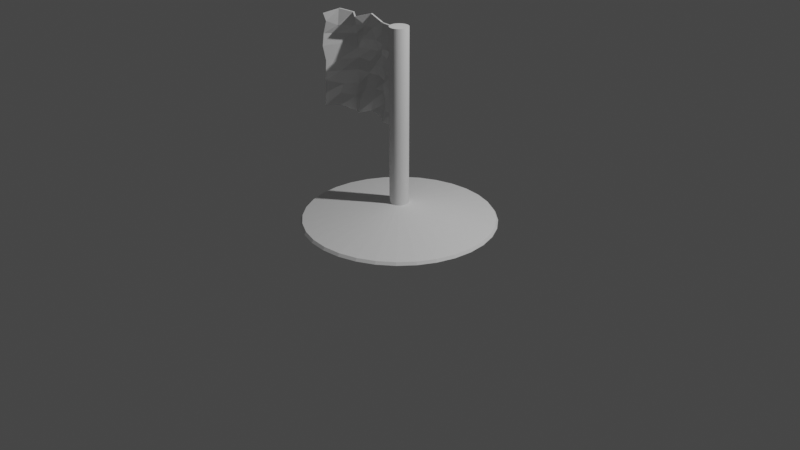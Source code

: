 # Source: checkpoint.blend  (saved by Blender 3.1.7; exported with 4.5.12 LTS)
import bpy
from mathutils import Matrix  # noqa: F401  (used for matrix-valued properties, if any)

bpy.ops.wm.read_factory_settings(use_empty=True)
scene = bpy.context.scene
scene.name = 'Scene'

# ---- collections
col_collection = bpy.data.collections.new('Collection'); scene.collection.children.link(col_collection)

# ---- world
world_world = bpy.data.worlds.new('World'); scene.world = world_world
world_world.use_nodes = True; world_world.node_tree.nodes.clear()
_N = world_world.node_tree.nodes; _L = world_world.node_tree.links
n0 = _N.new('ShaderNodeOutputWorld'); n0.name = 'World Output'; n0.location = (300, 300)
n1 = _N.new('ShaderNodeBackground'); n1.name = 'Background'; n1.location = (10, 300)
n1.inputs[0].default_value = (0.05088, 0.05088, 0.05088, 1.0)
_L.new(n1.outputs[0], n0.inputs[0])
n0.is_active_output = True
world_world.color = (0.05088, 0.05088, 0.05088)
world_world.use_sun_shadow = False
world_world.sun_shadow_jitter_overblur = 0.0

# ---- cameras
cam_camera = bpy.data.cameras.new('Camera')
cam_camera.clip_end = 100.0
cam_camera.ortho_scale = 7.314

# ---- lights
light_light = bpy.data.lights.new('Light', 'POINT')
light_light.transmission_factor = 0.0
light_light.energy = 1000.0
light_light.shadow_soft_size = 0.1
light_light.shadow_maximum_resolution = 0.006
light_light.use_absolute_resolution = True

# ---- meshes
me_cylinder_001 = bpy.data.meshes.new('Cylinder.001')
me_cylinder_001.from_pydata([(1.112e-09, 0.09715, -1.0), (1.242e-09, 0.09715, 1.0), (0.03718, 0.08975, -1.0), (0.03718, 0.08975, 1.0), (0.06869, 0.06869, -1.0), (0.06869, 0.06869, 1.0), (0.08975, 0.03718, -1.0), (0.08975, 0.03718, 1.0), (0.09715, -1.552e-09, -1.0), (0.09715, -1.743e-09, 1.0), (0.08975, -0.03718, -1.0), (0.08975, -0.03718, 1.0), (0.06869, -0.06869, -1.0), (0.06869, -0.06869, 1.0), (0.03718, -0.08975, -1.0), (0.03718, -0.08975, 1.0), (-4.346e-09, -0.09715, -1.0), (-4.211e-09, -0.09715, 1.0), (-0.03718, -0.08975, -1.0), (-0.03718, -0.08975, 1.0), (-0.06869, -0.06869, -1.0), (-0.06869, -0.06869, 1.0), (-0.08975, -0.03718, -1.0), (-0.08975, -0.03718, 1.0), (-0.09715, 1.863e-09, -1.0), (-0.09715, 1.748e-09, 1.0), (-0.08975, 0.03718, -1.0), (-0.08975, 0.03718, 1.0), (-0.06869, 0.06869, -1.0), (-0.06869, 0.06869, 1.0), (-0.03718, 0.08975, -1.0), (-0.03718, 0.08975, 1.0), (0.01897, 0.09538, -1.0), (0.01897, 0.09538, 1.0), (9.313e-10, 0.09746, 0.0), (0.0373, 0.09004, 0.0), (0.05403, 0.08086, -1.0), (0.05403, 0.08086, 1.0), (0.06892, 0.06892, 0.0), (0.08086, 0.05403, -1.0), (0.08086, 0.05403, 1.0), (0.09004, 0.0373, 0.0), (0.09538, 0.01897, -1.0), (0.09538, 0.01897, 1.0), (0.09746, -2.095e-09, 0.0), (0.09538, -0.01897, -1.0), (0.09538, -0.01897, 1.0), (0.09004, -0.0373, 0.0), (0.08086, -0.05403, -1.0), (0.08086, -0.05403, 1.0), (0.06892, -0.06892, 0.0), (0.05403, -0.08086, -1.0), (0.05403, -0.08086, 1.0), (0.0373, -0.09004, 0.0), (0.01897, -0.09538, -1.0), (0.01897, -0.09538, 1.0), (-4.657e-09, -0.09746, 0.0), (-0.01897, -0.09538, -1.0), (-0.01897, -0.09538, 1.0), (-0.0373, -0.09004, 0.0), (-0.05403, -0.08086, -1.0), (-0.05403, -0.08086, 1.0), (-0.06892, -0.06892, 0.0), (-0.08086, -0.05403, -1.0), (-0.08086, -0.05403, 1.0), (-0.09004, -0.0373, 0.0), (-0.09538, -0.01897, -1.0), (-0.09538, -0.01897, 1.0), (-0.09746, 1.63e-09, 0.0), (-0.09538, 0.01897, -1.0), (-0.09538, 0.01897, 1.0), (-0.09004, 0.0373, 0.0), (-0.08086, 0.05403, -1.0), (-0.08086, 0.05403, 1.0), (-0.06892, 0.06892, 0.0), (-0.05403, 0.08086, -1.0), (-0.05403, 0.08086, 1.0), (-0.0373, 0.09004, 0.0), (-0.01897, 0.09538, -1.0), (-0.01897, 0.09538, 1.0), (-0.01904, 0.09574, 0.0), (-0.05423, 0.08116, 0.0), (-0.08116, 0.05423, 0.0), (-0.09574, 0.01904, 0.0), (-0.09574, -0.01904, 0.0), (-0.08116, -0.05423, 0.0), (-0.05423, -0.08116, 0.0), (-0.01904, -0.09574, 0.0), (0.01904, -0.09574, 0.0), (0.05423, -0.08116, 0.0), (0.08116, -0.05423, 0.0), (0.09574, -0.01904, 0.0), (0.09574, 0.01904, 0.0), (0.08116, 0.05423, 0.0), (0.05423, 0.08116, 0.0), (0.01904, 0.09574, 0.0), (0.02824, 0.09317, -1.0), (0.009567, 0.09688, 1.0), (9.313e-10, 0.09738, 0.5), (0.03727, 0.08997, -0.5), (0.06174, 0.07527, -1.0), (0.04591, 0.08585, 1.0), (0.06886, 0.06886, -0.5), (0.08585, 0.04591, -1.0), (0.07527, 0.06174, 1.0), (0.08997, 0.03727, -0.5), (0.09688, 0.009567, -1.0), (0.09317, 0.02824, 1.0), (0.09738, -2.095e-09, -0.5), (0.09317, -0.02824, -1.0), (0.09688, -0.009567, 1.0), (0.08997, -0.03727, -0.5), (0.07527, -0.06174, -1.0), (0.08585, -0.04591, 1.0), (0.06886, -0.06886, -0.5), (0.04591, -0.08585, -1.0), (0.06174, -0.07527, 1.0), (0.03727, -0.08997, -0.5), (0.009567, -0.09688, -1.0), (0.02824, -0.09317, 1.0), (-4.424e-09, -0.09738, -0.5), (-0.02824, -0.09317, -1.0), (-0.009567, -0.09688, 1.0), (-0.03727, -0.08997, -0.5), (-0.06174, -0.07527, -1.0), (-0.04591, -0.08585, 1.0), (-0.06886, -0.06886, -0.5), (-0.08585, -0.04591, -1.0), (-0.07527, -0.06174, 1.0), (-0.08997, -0.03727, -0.5), (-0.09688, -0.009567, -1.0), (-0.09317, -0.02824, 1.0), (-0.09738, 1.63e-09, -0.5), (-0.09317, 0.02824, -1.0), (-0.09688, 0.009567, 1.0), (-0.08997, 0.03727, -0.5), (-0.07527, 0.06174, -1.0), (-0.08585, 0.04591, 1.0), (-0.06886, 0.06886, -0.5), (-0.04591, 0.08585, -1.0), (-0.06174, 0.07527, 1.0), (-0.03727, 0.08997, -0.5), (-0.009567, 0.09688, -1.0), (-0.02824, 0.09317, 1.0), (0.009567, 0.09688, -1.0), (0.02824, 0.09317, 1.0), (9.313e-10, 0.09738, -0.5), (0.03727, 0.08997, 0.5), (0.04591, 0.08585, -1.0), (0.06174, 0.07527, 1.0), (0.06886, 0.06886, 0.5), (0.07527, 0.06174, -1.0), (0.08585, 0.04591, 1.0), (0.08997, 0.03727, 0.5), (0.09317, 0.02824, -1.0), (0.09688, 0.009567, 1.0), (0.09738, -2.095e-09, 0.5), (0.09688, -0.009567, -1.0), (0.09317, -0.02824, 1.0), (0.08997, -0.03727, 0.5), (0.08585, -0.04591, -1.0), (0.07527, -0.06174, 1.0), (0.06886, -0.06886, 0.5), (0.06174, -0.07527, -1.0), (0.04591, -0.08585, 1.0), (0.03727, -0.08997, 0.5), (0.02824, -0.09317, -1.0), (0.009567, -0.09688, 1.0), (-4.424e-09, -0.09738, 0.5), (-0.009567, -0.09688, -1.0), (-0.02824, -0.09317, 1.0), (-0.03727, -0.08997, 0.5), (-0.04591, -0.08585, -1.0), (-0.06174, -0.07527, 1.0), (-0.06886, -0.06886, 0.5), (-0.07527, -0.06174, -1.0), (-0.08585, -0.04591, 1.0), (-0.08997, -0.03727, 0.5), (-0.09317, -0.02824, -1.0), (-0.09688, -0.009567, 1.0), (-0.09738, 1.63e-09, 0.5), (-0.09688, 0.009567, -1.0), (-0.09317, 0.02824, 1.0), (-0.08997, 0.03727, 0.5), (-0.08585, 0.04591, -1.0), (-0.07527, 0.06174, 1.0), (-0.06886, 0.06886, 0.5), (-0.06174, 0.07527, -1.0), (-0.04591, 0.08585, 1.0), (-0.03727, 0.08997, 0.5), (-0.02824, 0.09317, -1.0), (-0.009567, 0.09688, 1.0), (-0.009567, 0.09707, 0.0), (-0.02831, 0.09334, 0.0), (-0.01903, 0.09566, -0.5), (-0.01903, 0.09566, 0.5), (-0.04598, 0.08602, 0.0), (-0.06187, 0.0754, 0.0), (-0.05419, 0.0811, -0.5), (-0.05419, 0.0811, 0.5), (-0.0754, 0.06187, 0.0), (-0.08602, 0.04598, 0.0), (-0.0811, 0.05419, -0.5), (-0.0811, 0.05419, 0.5), (-0.09334, 0.02831, 0.0), (-0.09707, 0.009567, 0.0), (-0.09566, 0.01903, -0.5), (-0.09566, 0.01903, 0.5), (-0.09707, -0.009567, 0.0), (-0.09334, -0.02831, 0.0), (-0.09566, -0.01903, -0.5), (-0.09566, -0.01903, 0.5), (-0.08602, -0.04598, 0.0), (-0.0754, -0.06187, 0.0), (-0.0811, -0.05419, -0.5), (-0.0811, -0.05419, 0.5), (-0.06187, -0.0754, 0.0), (-0.04598, -0.08602, 0.0), (-0.05419, -0.0811, -0.5), (-0.05419, -0.0811, 0.5), (-0.02831, -0.09334, 0.0), (-0.009567, -0.09707, 0.0), (-0.01903, -0.09566, -0.5), (-0.01903, -0.09566, 0.5), (0.009567, -0.09707, 0.0), (0.02831, -0.09334, 0.0), (0.01903, -0.09566, -0.5), (0.01903, -0.09566, 0.5), (0.04598, -0.08602, 0.0), (0.06187, -0.0754, 0.0), (0.05419, -0.0811, -0.5), (0.05419, -0.0811, 0.5), (0.0754, -0.06187, 0.0), (0.08602, -0.04598, 0.0), (0.0811, -0.05419, -0.5), (0.0811, -0.05419, 0.5), (0.09334, -0.02831, 0.0), (0.09707, -0.009567, 0.0), (0.09566, -0.01903, -0.5), (0.09566, -0.01903, 0.5), (0.09707, 0.009567, 0.0), (0.09334, 0.02831, 0.0), (0.09566, 0.01903, -0.5), (0.09566, 0.01903, 0.5), (0.08602, 0.04598, 0.0), (0.0754, 0.06187, 0.0), (0.0811, 0.05419, -0.5), (0.0811, 0.05419, 0.5), (0.06187, 0.0754, 0.0), (0.04598, 0.08602, 0.0), (0.05419, 0.0811, -0.5), (0.05419, 0.0811, 0.5), (0.02831, 0.09334, 0.0), (0.009567, 0.09707, 0.0), (0.01903, 0.09566, -0.5), (0.01903, 0.09566, 0.5), (0.009567, 0.09699, 0.5), (0.009567, 0.09699, -0.5), (0.02828, 0.09327, -0.5), (0.04595, 0.08594, 0.5), (0.04595, 0.08594, -0.5), (0.06182, 0.07535, -0.5), (0.07535, 0.06182, 0.5), (0.07535, 0.06182, -0.5), (0.08594, 0.04595, -0.5), (0.09327, 0.02828, 0.5), (0.09327, 0.02828, -0.5), (0.09699, 0.009567, -0.5), (0.09699, -0.009567, 0.5), (0.09699, -0.009567, -0.5), (0.09327, -0.02828, -0.5), (0.08594, -0.04595, 0.5), (0.08594, -0.04595, -0.5), (0.07535, -0.06182, -0.5), (0.06182, -0.07535, 0.5), (0.06182, -0.07535, -0.5), (0.04595, -0.08594, -0.5), (0.02828, -0.09327, 0.5), (0.02828, -0.09327, -0.5), (0.009567, -0.09699, -0.5), (-0.009567, -0.09699, 0.5), (-0.009567, -0.09699, -0.5), (-0.02828, -0.09327, -0.5), (-0.04595, -0.08594, 0.5), (-0.04595, -0.08594, -0.5), (-0.06182, -0.07535, -0.5), (-0.07535, -0.06182, 0.5), (-0.07535, -0.06182, -0.5), (-0.08594, -0.04595, -0.5), (-0.09327, -0.02828, 0.5), (-0.09327, -0.02828, -0.5), (-0.09699, -0.009567, -0.5), (-0.09699, 0.009567, 0.5), (-0.09699, 0.009567, -0.5), (-0.09327, 0.02828, -0.5), (-0.08594, 0.04595, 0.5), (-0.08594, 0.04595, -0.5), (-0.07535, 0.06182, -0.5), (-0.06182, 0.07535, 0.5), (-0.06182, 0.07535, -0.5), (-0.04595, 0.08594, -0.5), (-0.02828, 0.09327, 0.5), (-0.02828, 0.09327, -0.5), (-0.009567, 0.09699, -0.5), (-0.009567, 0.09699, 0.5), (-0.04595, 0.08594, 0.5), (-0.07535, 0.06182, 0.5), (-0.09327, 0.02828, 0.5), (-0.09699, -0.009567, 0.5), (-0.08594, -0.04595, 0.5), (-0.06182, -0.07535, 0.5), (-0.02828, -0.09327, 0.5), (0.009567, -0.09699, 0.5), (0.04595, -0.08594, 0.5), (0.07535, -0.06182, 0.5), (0.09327, -0.02828, 0.5), (0.09699, 0.009567, 0.5), (0.08594, 0.04595, 0.5), (0.06182, 0.07535, 0.5), (0.02828, 0.09327, 0.5)], [], [(319, 145, 3, 147), (318, 149, 5, 150), (317, 152, 7, 153), (316, 155, 9, 156), (315, 158, 11, 159), (314, 161, 13, 162), (313, 164, 15, 165), (312, 167, 17, 168), (311, 170, 19, 171), (310, 173, 21, 174), (309, 176, 23, 177), (308, 179, 25, 180), (307, 182, 27, 183), (306, 185, 29, 186), (3, 145, 33, 97, 1, 191, 79, 143, 31, 188, 76, 140, 29, 185, 73, 137, 27, 182, 70, 134, 25, 179, 67, 131, 23, 176, 64, 128, 21, 173, 61, 125, 19, 170, 58, 122, 17, 167, 55, 119, 15, 164, 52, 116, 13, 161, 49, 113, 11, 158, 46, 110, 9, 155, 43, 107, 7, 152, 40, 104, 5, 149, 37, 101), (305, 188, 31, 189), (304, 191, 1, 98), (0, 144, 32, 96, 2, 148, 36, 100, 4, 151, 39, 103, 6, 154, 42, 106, 8, 157, 45, 109, 10, 160, 48, 112, 12, 163, 51, 115, 14, 166, 54, 118, 16, 169, 57, 121, 18, 172, 60, 124, 20, 175, 63, 127, 22, 178, 66, 130, 24, 181, 69, 133, 26, 184, 72, 136, 28, 187, 75, 139, 30, 190, 78, 142), (303, 192, 34, 146), (302, 193, 80, 194), (301, 143, 79, 195), (300, 196, 77, 141), (299, 197, 81, 198), (298, 140, 76, 199), (297, 200, 74, 138), (296, 201, 82, 202), (295, 137, 73, 203), (294, 204, 71, 135), (293, 205, 83, 206), (292, 134, 70, 207), (291, 208, 68, 132), (290, 209, 84, 210), (289, 131, 67, 211), (288, 212, 65, 129), (287, 213, 85, 214), (286, 128, 64, 215), (285, 216, 62, 126), (284, 217, 86, 218), (283, 125, 61, 219), (282, 220, 59, 123), (281, 221, 87, 222), (280, 122, 58, 223), (279, 224, 56, 120), (278, 225, 88, 226), (277, 119, 55, 227), (276, 228, 53, 117), (275, 229, 89, 230), (274, 116, 52, 231), (273, 232, 50, 114), (272, 233, 90, 234), (271, 113, 49, 235), (270, 236, 47, 111), (269, 237, 91, 238), (268, 110, 46, 239), (267, 240, 44, 108), (266, 241, 92, 242), (265, 107, 43, 243), (264, 244, 41, 105), (263, 245, 93, 246), (262, 104, 40, 247), (261, 248, 38, 102), (260, 249, 94, 250), (259, 101, 37, 251), (258, 252, 35, 99), (257, 253, 95, 254), (256, 97, 33, 255), (253, 256, 255, 95), (34, 98, 256, 253), (98, 1, 97, 256), (144, 257, 254, 32), (0, 146, 257, 144), (146, 34, 253, 257), (96, 258, 99, 2), (32, 254, 258, 96), (254, 95, 252, 258), (249, 259, 251, 94), (35, 147, 259, 249), (147, 3, 101, 259), (148, 260, 250, 36), (2, 99, 260, 148), (99, 35, 249, 260), (100, 261, 102, 4), (36, 250, 261, 100), (250, 94, 248, 261), (245, 262, 247, 93), (38, 150, 262, 245), (150, 5, 104, 262), (151, 263, 246, 39), (4, 102, 263, 151), (102, 38, 245, 263), (103, 264, 105, 6), (39, 246, 264, 103), (246, 93, 244, 264), (241, 265, 243, 92), (41, 153, 265, 241), (153, 7, 107, 265), (154, 266, 242, 42), (6, 105, 266, 154), (105, 41, 241, 266), (106, 267, 108, 8), (42, 242, 267, 106), (242, 92, 240, 267), (237, 268, 239, 91), (44, 156, 268, 237), (156, 9, 110, 268), (157, 269, 238, 45), (8, 108, 269, 157), (108, 44, 237, 269), (109, 270, 111, 10), (45, 238, 270, 109), (238, 91, 236, 270), (233, 271, 235, 90), (47, 159, 271, 233), (159, 11, 113, 271), (160, 272, 234, 48), (10, 111, 272, 160), (111, 47, 233, 272), (112, 273, 114, 12), (48, 234, 273, 112), (234, 90, 232, 273), (229, 274, 231, 89), (50, 162, 274, 229), (162, 13, 116, 274), (163, 275, 230, 51), (12, 114, 275, 163), (114, 50, 229, 275), (115, 276, 117, 14), (51, 230, 276, 115), (230, 89, 228, 276), (225, 277, 227, 88), (53, 165, 277, 225), (165, 15, 119, 277), (166, 278, 226, 54), (14, 117, 278, 166), (117, 53, 225, 278), (118, 279, 120, 16), (54, 226, 279, 118), (226, 88, 224, 279), (221, 280, 223, 87), (56, 168, 280, 221), (168, 17, 122, 280), (169, 281, 222, 57), (16, 120, 281, 169), (120, 56, 221, 281), (121, 282, 123, 18), (57, 222, 282, 121), (222, 87, 220, 282), (217, 283, 219, 86), (59, 171, 283, 217), (171, 19, 125, 283), (172, 284, 218, 60), (18, 123, 284, 172), (123, 59, 217, 284), (124, 285, 126, 20), (60, 218, 285, 124), (218, 86, 216, 285), (213, 286, 215, 85), (62, 174, 286, 213), (174, 21, 128, 286), (175, 287, 214, 63), (20, 126, 287, 175), (126, 62, 213, 287), (127, 288, 129, 22), (63, 214, 288, 127), (214, 85, 212, 288), (209, 289, 211, 84), (65, 177, 289, 209), (177, 23, 131, 289), (178, 290, 210, 66), (22, 129, 290, 178), (129, 65, 209, 290), (130, 291, 132, 24), (66, 210, 291, 130), (210, 84, 208, 291), (205, 292, 207, 83), (68, 180, 292, 205), (180, 25, 134, 292), (181, 293, 206, 69), (24, 132, 293, 181), (132, 68, 205, 293), (133, 294, 135, 26), (69, 206, 294, 133), (206, 83, 204, 294), (201, 295, 203, 82), (71, 183, 295, 201), (183, 27, 137, 295), (184, 296, 202, 72), (26, 135, 296, 184), (135, 71, 201, 296), (136, 297, 138, 28), (72, 202, 297, 136), (202, 82, 200, 297), (197, 298, 199, 81), (74, 186, 298, 197), (186, 29, 140, 298), (187, 299, 198, 75), (28, 138, 299, 187), (138, 74, 197, 299), (139, 300, 141, 30), (75, 198, 300, 139), (198, 81, 196, 300), (193, 301, 195, 80), (77, 189, 301, 193), (189, 31, 143, 301), (190, 302, 194, 78), (30, 141, 302, 190), (141, 77, 193, 302), (142, 303, 146, 0), (78, 194, 303, 142), (194, 80, 192, 303), (192, 304, 98, 34), (80, 195, 304, 192), (195, 79, 191, 304), (196, 305, 189, 77), (81, 199, 305, 196), (199, 76, 188, 305), (200, 306, 186, 74), (82, 203, 306, 200), (203, 73, 185, 306), (204, 307, 183, 71), (83, 207, 307, 204), (207, 70, 182, 307), (208, 308, 180, 68), (84, 211, 308, 208), (211, 67, 179, 308), (212, 309, 177, 65), (85, 215, 309, 212), (215, 64, 176, 309), (216, 310, 174, 62), (86, 219, 310, 216), (219, 61, 173, 310), (220, 311, 171, 59), (87, 223, 311, 220), (223, 58, 170, 311), (224, 312, 168, 56), (88, 227, 312, 224), (227, 55, 167, 312), (228, 313, 165, 53), (89, 231, 313, 228), (231, 52, 164, 313), (232, 314, 162, 50), (90, 235, 314, 232), (235, 49, 161, 314), (236, 315, 159, 47), (91, 239, 315, 236), (239, 46, 158, 315), (240, 316, 156, 44), (92, 243, 316, 240), (243, 43, 155, 316), (244, 317, 153, 41), (93, 247, 317, 244), (247, 40, 152, 317), (248, 318, 150, 38), (94, 251, 318, 248), (251, 37, 149, 318), (252, 319, 147, 35), (95, 255, 319, 252), (255, 33, 145, 319)])
_uv = me_cylinder_001.uv_layers.new(name='UVMap')
_uv.uv.foreach_set('vector', [0.9531, 0.875, 0.9531, 1.0, 0.9375, 1.0, 0.9375, 0.875, 0.8906, 0.875, 0.8906, 1.0, 0.875, 1.0, 0.875, 0.875, 0.8281, 0.875, 0.8281, 1.0, 0.8125, 1.0, 0.8125, 0.875, 0.7656, 0.875, 0.7656, 1.0, 0.75, 1.0, 0.75, 0.875, 0.7031, 0.875, 0.7031, 1.0, 0.6875, 1.0, 0.6875, 0.875, 0.6406, 0.875, 0.6406, 1.0, 0.625, 1.0, 0.625, 0.875, 0.5781, 0.875, 0.5781, 1.0, 0.5625, 1.0, 0.5625, 0.875, 0.5156, 0.875, 0.5156, 1.0, 0.5, 1.0, 0.5, 0.875, 0.4531, 0.875, 0.4531, 1.0, 0.4375, 1.0, 0.4375, 0.875, 0.3906, 0.875, 0.3906, 1.0, 0.375, 1.0, 0.375, 0.875, 0.3281, 0.875, 0.3281, 1.0, 0.3125, 1.0, 0.3125, 0.875, 0.2656, 0.875, 0.2656, 1.0, 0.25, 1.0, 0.25, 0.875, 0.2031, 0.875, 0.2031, 1.0, 0.1875, 1.0, 0.1875, 0.875, 0.1406, 0.875, 0.1406, 1.0, 0.125, 1.0, 0.125, 0.875, 0.3418, 0.4717, 0.3189, 0.4763, 0.2959, 0.4809, 0.273, 0.4854, 0.25, 0.49, 0.227, 0.4854, 0.2041, 0.4809, 0.1811, 0.4763, 0.1582, 0.4717, 0.1387, 0.4587, 0.1192, 0.4457, 0.09976, 0.4327, 0.08029, 0.4197, 0.06729, 0.4002, 0.05428, 0.3808, 0.04128, 0.3613, 0.02827, 0.3418, 0.0237, 0.3189, 0.01913, 0.2959, 0.01457, 0.273, 0.01, 0.25, 0.01457, 0.227, 0.01913, 0.2041, 0.0237, 0.1811, 0.02827, 0.1582, 0.04128, 0.1387, 0.05428, 0.1192, 0.06729, 0.09976, 0.08029, 0.08029, 0.09976, 0.06729, 0.1192, 0.05428, 0.1387, 0.04128, 0.1582, 0.02827, 0.1811, 0.0237, 0.2041, 0.01913, 0.227, 0.01457, 0.25, 0.01, 0.273, 0.01457, 0.2959, 0.01913, 0.3189, 0.0237, 0.3418, 0.02827, 0.3613, 0.04128, 0.3808, 0.05428, 0.4002, 0.06729, 0.4197, 0.08029, 0.4327, 0.09976, 0.4457, 0.1192, 0.4587, 0.1387, 0.4717, 0.1582, 0.4763, 0.1811, 0.4809, 0.2041, 0.4854, 0.227, 0.49, 0.25, 0.4854, 0.273, 0.4809, 0.2959, 0.4763, 0.3189, 0.4717, 0.3418, 0.4587, 0.3613, 0.4457, 0.3808, 0.4327, 0.4002, 0.4197, 0.4197, 0.4002, 0.4327, 0.3808, 0.4457, 0.3613, 0.4587, 0.07812, 0.875, 0.07812, 1.0, 0.0625, 1.0, 0.0625, 0.875, 0.01562, 0.875, 0.01562, 1.0, 0.0, 1.0, 0.0, 0.875, 0.75, 0.49, 0.773, 0.4854, 0.7959, 0.4809, 0.8189, 0.4763, 0.8418, 0.4717, 0.8613, 0.4587, 0.8808, 0.4457, 0.9002, 0.4327, 0.9197, 0.4197, 0.9327, 0.4002, 0.9457, 0.3808, 0.9587, 0.3613, 0.9717, 0.3418, 0.9763, 0.3189, 0.9809, 0.2959, 0.9854, 0.273, 0.99, 0.25, 0.9854, 0.227, 0.9809, 0.2041, 0.9763, 0.1811, 0.9717, 0.1582, 0.9587, 0.1387, 0.9457, 0.1192, 0.9327, 0.09976, 0.9197, 0.08029, 0.9002, 0.06729, 0.8808, 0.05428, 0.8613, 0.04128, 0.8418, 0.02827, 0.8189, 0.0237, 0.7959, 0.01913, 0.773, 0.01457, 0.75, 0.01, 0.727, 0.01457, 0.7041, 0.01913, 0.6811, 0.0237, 0.6582, 0.02827, 0.6387, 0.04128, 0.6192, 0.05428, 0.5998, 0.06729, 0.5803, 0.08029, 0.5673, 0.09976, 0.5543, 0.1192, 0.5413, 0.1387, 0.5283, 0.1582, 0.5237, 0.1811, 0.5191, 0.2041, 0.5146, 0.227, 0.51, 0.25, 0.5146, 0.273, 0.5191, 0.2959, 0.5237, 0.3189, 0.5283, 0.3418, 0.5413, 0.3613, 0.5543, 0.3808, 0.5673, 0.4002, 0.5803, 0.4197, 0.5998, 0.4327, 0.6192, 0.4457, 0.6387, 0.4587, 0.6582, 0.4717, 0.6811, 0.4763, 0.7041, 0.4809, 0.727, 0.4854, 0.01562, 0.625, 0.01562, 0.75, 0.0, 0.75, 0.0, 0.625, 0.04688, 0.625, 0.04688, 0.75, 0.03125, 0.75, 0.03125, 0.625, 0.04688, 0.875, 0.04688, 1.0, 0.03125, 1.0, 0.03125, 0.875, 0.07812, 0.625, 0.07812, 0.75, 0.0625, 0.75, 0.0625, 0.625, 0.1094, 0.625, 0.1094, 0.75, 0.09375, 0.75, 0.09375, 0.625, 0.1094, 0.875, 0.1094, 1.0, 0.09375, 1.0, 0.09375, 0.875, 0.1406, 0.625, 0.1406, 0.75, 0.125, 0.75, 0.125, 0.625, 0.1719, 0.625, 0.1719, 0.75, 0.1562, 0.75, 0.1562, 0.625, 0.1719, 0.875, 0.1719, 1.0, 0.1562, 1.0, 0.1562, 0.875, 0.2031, 0.625, 0.2031, 0.75, 0.1875, 0.75, 0.1875, 0.625, 0.2344, 0.625, 0.2344, 0.75, 0.2188, 0.75, 0.2188, 0.625, 0.2344, 0.875, 0.2344, 1.0, 0.2188, 1.0, 0.2188, 0.875, 0.2656, 0.625, 0.2656, 0.75, 0.25, 0.75, 0.25, 0.625, 0.2969, 0.625, 0.2969, 0.75, 0.2812, 0.75, 0.2812, 0.625, 0.2969, 0.875, 0.2969, 1.0, 0.2812, 1.0, 0.2812, 0.875, 0.3281, 0.625, 0.3281, 0.75, 0.3125, 0.75, 0.3125, 0.625, 0.3594, 0.625, 0.3594, 0.75, 0.3438, 0.75, 0.3438, 0.625, 0.3594, 0.875, 0.3594, 1.0, 0.3438, 1.0, 0.3438, 0.875, 0.3906, 0.625, 0.3906, 0.75, 0.375, 0.75, 0.375, 0.625, 0.4219, 0.625, 0.4219, 0.75, 0.4062, 0.75, 0.4062, 0.625, 0.4219, 0.875, 0.4219, 1.0, 0.4062, 1.0, 0.4062, 0.875, 0.4531, 0.625, 0.4531, 0.75, 0.4375, 0.75, 0.4375, 0.625, 0.4844, 0.625, 0.4844, 0.75, 0.4688, 0.75, 0.4688, 0.625, 0.4844, 0.875, 0.4844, 1.0, 0.4688, 1.0, 0.4688, 0.875, 0.5156, 0.625, 0.5156, 0.75, 0.5, 0.75, 0.5, 0.625, 0.5469, 0.625, 0.5469, 0.75, 0.5312, 0.75, 0.5312, 0.625, 0.5469, 0.875, 0.5469, 1.0, 0.5312, 1.0, 0.5312, 0.875, 0.5781, 0.625, 0.5781, 0.75, 0.5625, 0.75, 0.5625, 0.625, 0.6094, 0.625, 0.6094, 0.75, 0.5938, 0.75, 0.5938, 0.625, 0.6094, 0.875, 0.6094, 1.0, 0.5938, 1.0, 0.5938, 0.875, 0.6406, 0.625, 0.6406, 0.75, 0.625, 0.75, 0.625, 0.625, 0.6719, 0.625, 0.6719, 0.75, 0.6562, 0.75, 0.6562, 0.625, 0.6719, 0.875, 0.6719, 1.0, 0.6562, 1.0, 0.6562, 0.875, 0.7031, 0.625, 0.7031, 0.75, 0.6875, 0.75, 0.6875, 0.625, 0.7344, 0.625, 0.7344, 0.75, 0.7188, 0.75, 0.7188, 0.625, 0.7344, 0.875, 0.7344, 1.0, 0.7188, 1.0, 0.7188, 0.875, 0.7656, 0.625, 0.7656, 0.75, 0.75, 0.75, 0.75, 0.625, 0.7969, 0.625, 0.7969, 0.75, 0.7812, 0.75, 0.7812, 0.625, 0.7969, 0.875, 0.7969, 1.0, 0.7812, 1.0, 0.7812, 0.875, 0.8281, 0.625, 0.8281, 0.75, 0.8125, 0.75, 0.8125, 0.625, 0.8594, 0.625, 0.8594, 0.75, 0.8438, 0.75, 0.8438, 0.625, 0.8594, 0.875, 0.8594, 1.0, 0.8438, 1.0, 0.8438, 0.875, 0.8906, 0.625, 0.8906, 0.75, 0.875, 0.75, 0.875, 0.625, 0.9219, 0.625, 0.9219, 0.75, 0.9062, 0.75, 0.9062, 0.625, 0.9219, 0.875, 0.9219, 1.0, 0.9062, 1.0, 0.9062, 0.875, 0.9531, 0.625, 0.9531, 0.75, 0.9375, 0.75, 0.9375, 0.625, 0.9844, 0.625, 0.9844, 0.75, 0.9688, 0.75, 0.9688, 0.625, 0.9844, 0.875, 0.9844, 1.0, 0.9688, 1.0, 0.9688, 0.875, 0.9844, 0.75, 0.9844, 0.875, 0.9688, 0.875, 0.9688, 0.75, 1.0, 0.75, 1.0, 0.875, 0.9844, 0.875, 0.9844, 0.75, 1.0, 0.875, 1.0, 1.0, 0.9844, 1.0, 0.9844, 0.875, 0.9844, 0.5, 0.9844, 0.625, 0.9688, 0.625, 0.9688, 0.5, 1.0, 0.5, 1.0, 0.625, 0.9844, 0.625, 0.9844, 0.5, 1.0, 0.625, 1.0, 0.75, 0.9844, 0.75, 0.9844, 0.625, 0.9531, 0.5, 0.9531, 0.625, 0.9375, 0.625, 0.9375, 0.5, 0.9688, 0.5, 0.9688, 0.625, 0.9531, 0.625, 0.9531, 0.5, 0.9688, 0.625, 0.9688, 0.75, 0.9531, 0.75, 0.9531, 0.625, 0.9219, 0.75, 0.9219, 0.875, 0.9062, 0.875, 0.9062, 0.75, 0.9375, 0.75, 0.9375, 0.875, 0.9219, 0.875, 0.9219, 0.75, 0.9375, 0.875, 0.9375, 1.0, 0.9219, 1.0, 0.9219, 0.875, 0.9219, 0.5, 0.9219, 0.625, 0.9062, 0.625, 0.9062, 0.5, 0.9375, 0.5, 0.9375, 0.625, 0.9219, 0.625, 0.9219, 0.5, 0.9375, 0.625, 0.9375, 0.75, 0.9219, 0.75, 0.9219, 0.625, 0.8906, 0.5, 0.8906, 0.625, 0.875, 0.625, 0.875, 0.5, 0.9062, 0.5, 0.9062, 0.625, 0.8906, 0.625, 0.8906, 0.5, 0.9062, 0.625, 0.9062, 0.75, 0.8906, 0.75, 0.8906, 0.625, 0.8594, 0.75, 0.8594, 0.875, 0.8438, 0.875, 0.8438, 0.75, 0.875, 0.75, 0.875, 0.875, 0.8594, 0.875, 0.8594, 0.75, 0.875, 0.875, 0.875, 1.0, 0.8594, 1.0, 0.8594, 0.875, 0.8594, 0.5, 0.8594, 0.625, 0.8438, 0.625, 0.8438, 0.5, 0.875, 0.5, 0.875, 0.625, 0.8594, 0.625, 0.8594, 0.5, 0.875, 0.625, 0.875, 0.75, 0.8594, 0.75, 0.8594, 0.625, 0.8281, 0.5, 0.8281, 0.625, 0.8125, 0.625, 0.8125, 0.5, 0.8438, 0.5, 0.8438, 0.625, 0.8281, 0.625, 0.8281, 0.5, 0.8438, 0.625, 0.8438, 0.75, 0.8281, 0.75, 0.8281, 0.625, 0.7969, 0.75, 0.7969, 0.875, 0.7812, 0.875, 0.7812, 0.75, 0.8125, 0.75, 0.8125, 0.875, 0.7969, 0.875, 0.7969, 0.75, 0.8125, 0.875, 0.8125, 1.0, 0.7969, 1.0, 0.7969, 0.875, 0.7969, 0.5, 0.7969, 0.625, 0.7812, 0.625, 0.7812, 0.5, 0.8125, 0.5, 0.8125, 0.625, 0.7969, 0.625, 0.7969, 0.5, 0.8125, 0.625, 0.8125, 0.75, 0.7969, 0.75, 0.7969, 0.625, 0.7656, 0.5, 0.7656, 0.625, 0.75, 0.625, 0.75, 0.5, 0.7812, 0.5, 0.7812, 0.625, 0.7656, 0.625, 0.7656, 0.5, 0.7812, 0.625, 0.7812, 0.75, 0.7656, 0.75, 0.7656, 0.625, 0.7344, 0.75, 0.7344, 0.875, 0.7188, 0.875, 0.7188, 0.75, 0.75, 0.75, 0.75, 0.875, 0.7344, 0.875, 0.7344, 0.75, 0.75, 0.875, 0.75, 1.0, 0.7344, 1.0, 0.7344, 0.875, 0.7344, 0.5, 0.7344, 0.625, 0.7188, 0.625, 0.7188, 0.5, 0.75, 0.5, 0.75, 0.625, 0.7344, 0.625, 0.7344, 0.5, 0.75, 0.625, 0.75, 0.75, 0.7344, 0.75, 0.7344, 0.625, 0.7031, 0.5, 0.7031, 0.625, 0.6875, 0.625, 0.6875, 0.5, 0.7188, 0.5, 0.7188, 0.625, 0.7031, 0.625, 0.7031, 0.5, 0.7188, 0.625, 0.7188, 0.75, 0.7031, 0.75, 0.7031, 0.625, 0.6719, 0.75, 0.6719, 0.875, 0.6562, 0.875, 0.6562, 0.75, 0.6875, 0.75, 0.6875, 0.875, 0.6719, 0.875, 0.6719, 0.75, 0.6875, 0.875, 0.6875, 1.0, 0.6719, 1.0, 0.6719, 0.875, 0.6719, 0.5, 0.6719, 0.625, 0.6562, 0.625, 0.6562, 0.5, 0.6875, 0.5, 0.6875, 0.625, 0.6719, 0.625, 0.6719, 0.5, 0.6875, 0.625, 0.6875, 0.75, 0.6719, 0.75, 0.6719, 0.625, 0.6406, 0.5, 0.6406, 0.625, 0.625, 0.625, 0.625, 0.5, 0.6562, 0.5, 0.6562, 0.625, 0.6406, 0.625, 0.6406, 0.5, 0.6562, 0.625, 0.6562, 0.75, 0.6406, 0.75, 0.6406, 0.625, 0.6094, 0.75, 0.6094, 0.875, 0.5938, 0.875, 0.5938, 0.75, 0.625, 0.75, 0.625, 0.875, 0.6094, 0.875, 0.6094, 0.75, 0.625, 0.875, 0.625, 1.0, 0.6094, 1.0, 0.6094, 0.875, 0.6094, 0.5, 0.6094, 0.625, 0.5938, 0.625, 0.5938, 0.5, 0.625, 0.5, 0.625, 0.625, 0.6094, 0.625, 0.6094, 0.5, 0.625, 0.625, 0.625, 0.75, 0.6094, 0.75, 0.6094, 0.625, 0.5781, 0.5, 0.5781, 0.625, 0.5625, 0.625, 0.5625, 0.5, 0.5938, 0.5, 0.5938, 0.625, 0.5781, 0.625, 0.5781, 0.5, 0.5938, 0.625, 0.5938, 0.75, 0.5781, 0.75, 0.5781, 0.625, 0.5469, 0.75, 0.5469, 0.875, 0.5312, 0.875, 0.5312, 0.75, 0.5625, 0.75, 0.5625, 0.875, 0.5469, 0.875, 0.5469, 0.75, 0.5625, 0.875, 0.5625, 1.0, 0.5469, 1.0, 0.5469, 0.875, 0.5469, 0.5, 0.5469, 0.625, 0.5312, 0.625, 0.5312, 0.5, 0.5625, 0.5, 0.5625, 0.625, 0.5469, 0.625, 0.5469, 0.5, 0.5625, 0.625, 0.5625, 0.75, 0.5469, 0.75, 0.5469, 0.625, 0.5156, 0.5, 0.5156, 0.625, 0.5, 0.625, 0.5, 0.5, 0.5312, 0.5, 0.5312, 0.625, 0.5156, 0.625, 0.5156, 0.5, 0.5312, 0.625, 0.5312, 0.75, 0.5156, 0.75, 0.5156, 0.625, 0.4844, 0.75, 0.4844, 0.875, 0.4688, 0.875, 0.4688, 0.75, 0.5, 0.75, 0.5, 0.875, 0.4844, 0.875, 0.4844, 0.75, 0.5, 0.875, 0.5, 1.0, 0.4844, 1.0, 0.4844, 0.875, 0.4844, 0.5, 0.4844, 0.625, 0.4688, 0.625, 0.4688, 0.5, 0.5, 0.5, 0.5, 0.625, 0.4844, 0.625, 0.4844, 0.5, 0.5, 0.625, 0.5, 0.75, 0.4844, 0.75, 0.4844, 0.625, 0.4531, 0.5, 0.4531, 0.625, 0.4375, 0.625, 0.4375, 0.5, 0.4688, 0.5, 0.4688, 0.625, 0.4531, 0.625, 0.4531, 0.5, 0.4688, 0.625, 0.4688, 0.75, 0.4531, 0.75, 0.4531, 0.625, 0.4219, 0.75, 0.4219, 0.875, 0.4062, 0.875, 0.4062, 0.75, 0.4375, 0.75, 0.4375, 0.875, 0.4219, 0.875, 0.4219, 0.75, 0.4375, 0.875, 0.4375, 1.0, 0.4219, 1.0, 0.4219, 0.875, 0.4219, 0.5, 0.4219, 0.625, 0.4062, 0.625, 0.4062, 0.5, 0.4375, 0.5, 0.4375, 0.625, 0.4219, 0.625, 0.4219, 0.5, 0.4375, 0.625, 0.4375, 0.75, 0.4219, 0.75, 0.4219, 0.625, 0.3906, 0.5, 0.3906, 0.625, 0.375, 0.625, 0.375, 0.5, 0.4062, 0.5, 0.4062, 0.625, 0.3906, 0.625, 0.3906, 0.5, 0.4062, 0.625, 0.4062, 0.75, 0.3906, 0.75, 0.3906, 0.625, 0.3594, 0.75, 0.3594, 0.875, 0.3438, 0.875, 0.3438, 0.75, 0.375, 0.75, 0.375, 0.875, 0.3594, 0.875, 0.3594, 0.75, 0.375, 0.875, 0.375, 1.0, 0.3594, 1.0, 0.3594, 0.875, 0.3594, 0.5, 0.3594, 0.625, 0.3438, 0.625, 0.3438, 0.5, 0.375, 0.5, 0.375, 0.625, 0.3594, 0.625, 0.3594, 0.5, 0.375, 0.625, 0.375, 0.75, 0.3594, 0.75, 0.3594, 0.625, 0.3281, 0.5, 0.3281, 0.625, 0.3125, 0.625, 0.3125, 0.5, 0.3438, 0.5, 0.3438, 0.625, 0.3281, 0.625, 0.3281, 0.5, 0.3438, 0.625, 0.3438, 0.75, 0.3281, 0.75, 0.3281, 0.625, 0.2969, 0.75, 0.2969, 0.875, 0.2812, 0.875, 0.2812, 0.75, 0.3125, 0.75, 0.3125, 0.875, 0.2969, 0.875, 0.2969, 0.75, 0.3125, 0.875, 0.3125, 1.0, 0.2969, 1.0, 0.2969, 0.875, 0.2969, 0.5, 0.2969, 0.625, 0.2812, 0.625, 0.2812, 0.5, 0.3125, 0.5, 0.3125, 0.625, 0.2969, 0.625, 0.2969, 0.5, 0.3125, 0.625, 0.3125, 0.75, 0.2969, 0.75, 0.2969, 0.625, 0.2656, 0.5, 0.2656, 0.625, 0.25, 0.625, 0.25, 0.5, 0.2812, 0.5, 0.2812, 0.625, 0.2656, 0.625, 0.2656, 0.5, 0.2812, 0.625, 0.2812, 0.75, 0.2656, 0.75, 0.2656, 0.625, 0.2344, 0.75, 0.2344, 0.875, 0.2188, 0.875, 0.2188, 0.75, 0.25, 0.75, 0.25, 0.875, 0.2344, 0.875, 0.2344, 0.75, 0.25, 0.875, 0.25, 1.0, 0.2344, 1.0, 0.2344, 0.875, 0.2344, 0.5, 0.2344, 0.625, 0.2188, 0.625, 0.2188, 0.5, 0.25, 0.5, 0.25, 0.625, 0.2344, 0.625, 0.2344, 0.5, 0.25, 0.625, 0.25, 0.75, 0.2344, 0.75, 0.2344, 0.625, 0.2031, 0.5, 0.2031, 0.625, 0.1875, 0.625, 0.1875, 0.5, 0.2188, 0.5, 0.2188, 0.625, 0.2031, 0.625, 0.2031, 0.5, 0.2188, 0.625, 0.2188, 0.75, 0.2031, 0.75, 0.2031, 0.625, 0.1719, 0.75, 0.1719, 0.875, 0.1562, 0.875, 0.1562, 0.75, 0.1875, 0.75, 0.1875, 0.875, 0.1719, 0.875, 0.1719, 0.75, 0.1875, 0.875, 0.1875, 1.0, 0.1719, 1.0, 0.1719, 0.875, 0.1719, 0.5, 0.1719, 0.625, 0.1562, 0.625, 0.1562, 0.5, 0.1875, 0.5, 0.1875, 0.625, 0.1719, 0.625, 0.1719, 0.5, 0.1875, 0.625, 0.1875, 0.75, 0.1719, 0.75, 0.1719, 0.625, 0.1406, 0.5, 0.1406, 0.625, 0.125, 0.625, 0.125, 0.5, 0.1562, 0.5, 0.1562, 0.625, 0.1406, 0.625, 0.1406, 0.5, 0.1562, 0.625, 0.1562, 0.75, 0.1406, 0.75, 0.1406, 0.625, 0.1094, 0.75, 0.1094, 0.875, 0.09375, 0.875, 0.09375, 0.75, 0.125, 0.75, 0.125, 0.875, 0.1094, 0.875, 0.1094, 0.75, 0.125, 0.875, 0.125, 1.0, 0.1094, 1.0, 0.1094, 0.875, 0.1094, 0.5, 0.1094, 0.625, 0.09375, 0.625, 0.09375, 0.5, 0.125, 0.5, 0.125, 0.625, 0.1094, 0.625, 0.1094, 0.5, 0.125, 0.625, 0.125, 0.75, 0.1094, 0.75, 0.1094, 0.625, 0.07812, 0.5, 0.07812, 0.625, 0.0625, 0.625, 0.0625, 0.5, 0.09375, 0.5, 0.09375, 0.625, 0.07812, 0.625, 0.07812, 0.5, 0.09375, 0.625, 0.09375, 0.75, 0.07812, 0.75, 0.07812, 0.625, 0.04688, 0.75, 0.04688, 0.875, 0.03125, 0.875, 0.03125, 0.75, 0.0625, 0.75, 0.0625, 0.875, 0.04688, 0.875, 0.04688, 0.75, 0.0625, 0.875, 0.0625, 1.0, 0.04688, 1.0, 0.04688, 0.875, 0.04688, 0.5, 0.04688, 0.625, 0.03125, 0.625, 0.03125, 0.5, 0.0625, 0.5, 0.0625, 0.625, 0.04688, 0.625, 0.04688, 0.5, 0.0625, 0.625, 0.0625, 0.75, 0.04688, 0.75, 0.04688, 0.625, 0.01562, 0.5, 0.01562, 0.625, 0.0, 0.625, 0.0, 0.5, 0.03125, 0.5, 0.03125, 0.625, 0.01562, 0.625, 0.01562, 0.5, 0.03125, 0.625, 0.03125, 0.75, 0.01562, 0.75, 0.01562, 0.625, 0.01562, 0.75, 0.01562, 0.875, 0.0, 0.875, 0.0, 0.75, 0.03125, 0.75, 0.03125, 0.875, 0.01562, 0.875, 0.01562, 0.75, 0.03125, 0.875, 0.03125, 1.0, 0.01562, 1.0, 0.01562, 0.875, 0.07812, 0.75, 0.07812, 0.875, 0.0625, 0.875, 0.0625, 0.75, 0.09375, 0.75, 0.09375, 0.875, 0.07812, 0.875, 0.07812, 0.75, 0.09375, 0.875, 0.09375, 1.0, 0.07812, 1.0, 0.07812, 0.875, 0.1406, 0.75, 0.1406, 0.875, 0.125, 0.875, 0.125, 0.75, 0.1562, 0.75, 0.1562, 0.875, 0.1406, 0.875, 0.1406, 0.75, 0.1562, 0.875, 0.1562, 1.0, 0.1406, 1.0, 0.1406, 0.875, 0.2031, 0.75, 0.2031, 0.875, 0.1875, 0.875, 0.1875, 0.75, 0.2188, 0.75, 0.2188, 0.875, 0.2031, 0.875, 0.2031, 0.75, 0.2188, 0.875, 0.2188, 1.0, 0.2031, 1.0, 0.2031, 0.875, 0.2656, 0.75, 0.2656, 0.875, 0.25, 0.875, 0.25, 0.75, 0.2812, 0.75, 0.2812, 0.875, 0.2656, 0.875, 0.2656, 0.75, 0.2812, 0.875, 0.2812, 1.0, 0.2656, 1.0, 0.2656, 0.875, 0.3281, 0.75, 0.3281, 0.875, 0.3125, 0.875, 0.3125, 0.75, 0.3438, 0.75, 0.3438, 0.875, 0.3281, 0.875, 0.3281, 0.75, 0.3438, 0.875, 0.3438, 1.0, 0.3281, 1.0, 0.3281, 0.875, 0.3906, 0.75, 0.3906, 0.875, 0.375, 0.875, 0.375, 0.75, 0.4062, 0.75, 0.4062, 0.875, 0.3906, 0.875, 0.3906, 0.75, 0.4062, 0.875, 0.4062, 1.0, 0.3906, 1.0, 0.3906, 0.875, 0.4531, 0.75, 0.4531, 0.875, 0.4375, 0.875, 0.4375, 0.75, 0.4688, 0.75, 0.4688, 0.875, 0.4531, 0.875, 0.4531, 0.75, 0.4688, 0.875, 0.4688, 1.0, 0.4531, 1.0, 0.4531, 0.875, 0.5156, 0.75, 0.5156, 0.875, 0.5, 0.875, 0.5, 0.75, 0.5312, 0.75, 0.5312, 0.875, 0.5156, 0.875, 0.5156, 0.75, 0.5312, 0.875, 0.5312, 1.0, 0.5156, 1.0, 0.5156, 0.875, 0.5781, 0.75, 0.5781, 0.875, 0.5625, 0.875, 0.5625, 0.75, 0.5938, 0.75, 0.5938, 0.875, 0.5781, 0.875, 0.5781, 0.75, 0.5938, 0.875, 0.5938, 1.0, 0.5781, 1.0, 0.5781, 0.875, 0.6406, 0.75, 0.6406, 0.875, 0.625, 0.875, 0.625, 0.75, 0.6562, 0.75, 0.6562, 0.875, 0.6406, 0.875, 0.6406, 0.75, 0.6562, 0.875, 0.6562, 1.0, 0.6406, 1.0, 0.6406, 0.875, 0.7031, 0.75, 0.7031, 0.875, 0.6875, 0.875, 0.6875, 0.75, 0.7188, 0.75, 0.7188, 0.875, 0.7031, 0.875, 0.7031, 0.75, 0.7188, 0.875, 0.7188, 1.0, 0.7031, 1.0, 0.7031, 0.875, 0.7656, 0.75, 0.7656, 0.875, 0.75, 0.875, 0.75, 0.75, 0.7812, 0.75, 0.7812, 0.875, 0.7656, 0.875, 0.7656, 0.75, 0.7812, 0.875, 0.7812, 1.0, 0.7656, 1.0, 0.7656, 0.875, 0.8281, 0.75, 0.8281, 0.875, 0.8125, 0.875, 0.8125, 0.75, 0.8438, 0.75, 0.8438, 0.875, 0.8281, 0.875, 0.8281, 0.75, 0.8438, 0.875, 0.8438, 1.0, 0.8281, 1.0, 0.8281, 0.875, 0.8906, 0.75, 0.8906, 0.875, 0.875, 0.875, 0.875, 0.75, 0.9062, 0.75, 0.9062, 0.875, 0.8906, 0.875, 0.8906, 0.75, 0.9062, 0.875, 0.9062, 1.0, 0.8906, 1.0, 0.8906, 0.875, 0.9531, 0.75, 0.9531, 0.875, 0.9375, 0.875, 0.9375, 0.75, 0.9688, 0.75, 0.9688, 0.875, 0.9531, 0.875, 0.9531, 0.75, 0.9688, 0.875, 0.9688, 1.0, 0.9531, 1.0, 0.9531, 0.875])
me_cylinder_001.use_remesh_fix_poles = True
me_cylinder_001.use_remesh_preserve_attributes = False
me_cylinder_001.update()
me_plane = bpy.data.meshes.new('Plane')
me_plane.from_pydata([(-0.4951, -0.4966, 0.09837), (0.5, -0.5, 0.0), (-0.4923, 0.4665, 0.1003), (0.5, 0.5, 0.0), (-0.4812, -0.01902, 0.08768), (-0.01797, -0.4764, -0.1008), (0.5, 0.0, 0.0), (-0.02025, 0.5158, -0.1116), (-0.01999, -0.01031, -0.1734), (-0.5152, -0.2457, 0.07108), (0.2466, -0.4972, -0.008808), (0.5, 0.25, 0.0), (-0.2439, 0.4933, -0.07671), (-0.5004, 0.2558, 0.09202), (-0.241, -0.5355, -0.1023), (0.5, -0.25, 0.0), (0.2526, 0.499, -0.01347), (-0.0005455, 0.2505, -0.1467), (0.00442, -0.2543, -0.1456), (-0.2559, 0.01399, -0.1541), (0.2525, -0.01891, -0.04891), (0.2517, -0.2733, -0.0406), (-0.2358, -0.2567, -0.1411), (-0.2671, 0.2573, -0.1385), (0.2338, 0.2322, -0.021), (-0.4885, -0.3613, 0.09985), (0.375, -0.5, 0.0), (0.5, 0.375, 0.0), (-0.4005, 0.5089, -0.02733), (-0.5035, 0.1293, 0.1067), (-0.1158, -0.5027, -0.0127), (0.5, -0.125, 0.0), (0.1509, 0.4709, -0.0916), (-0.002003, 0.3722, -0.1082), (0.001035, -0.1252, -0.1926), (-0.3974, -0.01077, 0.003656), (0.1212, -0.002055, -0.1355), (-0.485, -0.1328, 0.0906), (0.1248, -0.501, -0.09697), (0.5, 0.125, 0.0), (-0.1397, 0.4818, -0.003504), (-0.4857, 0.38, 0.0692), (-0.3545, -0.4805, 0.01261), (0.5, -0.375, 0.0), (0.375, 0.5, 0.0), (-0.002426, 0.1191, -0.2052), (0.004425, -0.3628, -0.1064), (-0.1228, -0.00396, -0.1831), (0.375, 0.0, 0.0), (0.2298, -0.1286, -0.03279), (0.2482, -0.3891, -0.03465), (0.1249, -0.25, -0.146), (0.375, -0.25, 0.0), (-0.2278, -0.102, -0.1263), (-0.2497, -0.3755, -0.1131), (-0.3627, -0.2653, -0.0434), (-0.09973, -0.2318, -0.1137), (-0.2258, 0.3593, -0.09673), (-0.2373, 0.1219, -0.1302), (-0.3947, 0.2612, -0.0167), (-0.1395, 0.2413, -0.08562), (0.2502, 0.3754, -0.01584), (0.2419, 0.1228, -0.07867), (0.1388, 0.2295, -0.138), (0.375, 0.25, 0.0), (0.375, 0.125, 0.0), (0.1204, 0.1331, -0.1203), (0.1403, 0.3573, -0.1349), (-0.1014, 0.1222, -0.1828), (-0.3743, 0.1597, -0.01802), (-0.3771, 0.3505, 0.007672), (-0.1239, -0.3802, -0.04681), (-0.3935, -0.3682, -0.01278), (-0.3762, -0.1244, -0.016), (0.375, -0.375, 0.0), (0.119, -0.3868, -0.1323), (0.1243, -0.1449, -0.1584), (0.375, -0.125, 0.0), (-0.1016, -0.1132, -0.151), (-0.104, 0.3752, -0.1162), (0.375, 0.375, 0.0), (-0.4885, -0.3613, 0.09985), (-0.4951, -0.4966, 0.09837), (0.375, -0.5, 0.0), (0.5, -0.5, 0.0), (0.5, 0.375, 0.0), (0.5, 0.5, 0.0), (-0.4005, 0.5089, -0.02733), (-0.4923, 0.4665, 0.1003), (-0.5035, 0.1293, 0.1067), (-0.4812, -0.01902, 0.08768), (-0.1158, -0.5027, -0.0127), (-0.01797, -0.4764, -0.1008), (0.5, -0.125, 0.0), (0.5, 0.0, 0.0), (0.1509, 0.4709, -0.0916), (-0.02025, 0.5158, -0.1116), (-0.485, -0.1328, 0.0906), (-0.5152, -0.2457, 0.07108), (0.1248, -0.501, -0.09697), (0.2466, -0.4972, -0.008808), (0.5, 0.125, 0.0), (0.5, 0.25, 0.0), (-0.1397, 0.4818, -0.003504), (-0.2439, 0.4933, -0.07671), (-0.4857, 0.38, 0.0692), (-0.5004, 0.2558, 0.09202), (-0.3545, -0.4805, 0.01261), (-0.241, -0.5355, -0.1023), (0.5, -0.375, 0.0), (0.5, -0.25, 0.0), (0.375, 0.5, 0.0), (0.2526, 0.499, -0.01347), (-0.4871, -0.3612, 0.119), (-0.4938, -0.4965, 0.1175), (0.3764, -0.4998, 0.01914), (0.5014, -0.4998, 0.01914), (0.5014, 0.3752, 0.01914), (0.5014, 0.5002, 0.01914), (-0.3992, 0.5091, -0.008198), (-0.491, 0.4666, 0.1195), (-0.5021, 0.1295, 0.1258), (-0.4799, -0.01885, 0.1068), (-0.1144, -0.5025, 0.006434), (-0.01662, -0.4763, -0.08167), (0.5014, -0.1248, 0.01914), (0.5014, 0.0001764, 0.01914), (0.1523, 0.4711, -0.07247), (-0.01889, 0.516, -0.0925), (-0.0006479, 0.3724, -0.08907), (0.002391, -0.125, -0.1734), (-0.01863, -0.01013, -0.1543), (-0.3961, -0.0106, 0.02279), (0.1226, -0.001879, -0.1164), (-0.4836, -0.1327, 0.1097), (-0.5138, -0.2455, 0.09022), (0.1262, -0.5008, -0.07784), (0.248, -0.497, 0.01033), (0.5014, 0.1252, 0.01914), (0.5014, 0.2502, 0.01914), (-0.1383, 0.482, 0.01563), (-0.2426, 0.4935, -0.05757), (-0.4843, 0.3802, 0.08834), (-0.499, 0.256, 0.1112), (-0.3532, -0.4803, 0.03174), (-0.2396, -0.5354, -0.08319), (0.5014, -0.3748, 0.01914), (0.5014, -0.2498, 0.01914), (0.3764, 0.5002, 0.01914), (0.254, 0.4992, 0.005665), (-0.001071, 0.1193, -0.1861), (0.00081, 0.2507, -0.1276), (0.005781, -0.3626, -0.08727), (0.005775, -0.2541, -0.1265), (-0.1214, -0.003783, -0.164), (-0.2546, 0.01416, -0.135), (0.3764, 0.0001764, 0.01914), (0.2539, -0.01873, -0.02978), (0.2312, -0.1284, -0.01365), (0.2495, -0.3889, -0.01551), (0.2531, -0.2731, -0.02146), (0.1263, -0.2498, -0.1268), (0.3764, -0.2498, 0.01914), (-0.2264, -0.1018, -0.1071), (-0.2483, -0.3753, -0.09397), (-0.2344, -0.2565, -0.1219), (-0.3614, -0.2651, -0.02427), (-0.09837, -0.2316, -0.09454), (-0.2245, 0.3595, -0.0776), (-0.2359, 0.1221, -0.1111), (-0.2658, 0.2575, -0.1193), (-0.3933, 0.2614, 0.002431), (-0.1381, 0.2415, -0.06649), (0.2516, 0.3756, 0.003298), (0.2433, 0.123, -0.05954), (0.2352, 0.2324, -0.001866), (0.1401, 0.2297, -0.1188), (0.3764, 0.2502, 0.01914), (0.3764, 0.1252, 0.01914), (0.1218, 0.1333, -0.1012), (0.1417, 0.3574, -0.1158), (-0.1, 0.1224, -0.1637), (-0.373, 0.1598, 0.001114), (-0.3757, 0.3507, 0.02681), (-0.1225, -0.38, -0.02767), (-0.3922, -0.368, 0.006354), (-0.3748, -0.1242, 0.00314), (0.3764, -0.3748, 0.01914), (0.1204, -0.3866, -0.1132), (0.1257, -0.1448, -0.1393), (0.3764, -0.1248, 0.01914), (-0.1002, -0.113, -0.1319), (-0.1027, 0.3754, -0.09711), (0.3764, 0.3752, 0.01914)], [], [(80, 44, 3, 27), (79, 40, 7, 33), (78, 47, 8, 34), (77, 48, 6, 31), (76, 36, 20, 49), (75, 51, 21, 50), (74, 52, 15, 43), (73, 35, 19, 53), (72, 55, 22, 54), (71, 56, 18, 46), (70, 28, 12, 57), (69, 59, 23, 58), (68, 60, 17, 45), (67, 32, 16, 61), (66, 63, 24, 62), (65, 64, 11, 39), (62, 24, 64, 65), (20, 62, 65, 48), (48, 65, 39, 6), (45, 17, 63, 66), (8, 45, 66, 36), (36, 66, 62, 20), (33, 7, 32, 67), (17, 33, 67, 63), (63, 67, 61, 24), (58, 23, 60, 68), (19, 58, 68, 47), (47, 68, 45, 8), (29, 13, 59, 69), (4, 29, 69, 35), (35, 69, 58, 19), (41, 2, 28, 70), (13, 41, 70, 59), (59, 70, 57, 23), (54, 22, 56, 71), (14, 54, 71, 30), (30, 71, 46, 5), (25, 9, 55, 72), (0, 25, 72, 42), (42, 72, 54, 14), (37, 4, 35, 73), (9, 37, 73, 55), (55, 73, 53, 22), (50, 21, 52, 74), (10, 50, 74, 26), (26, 74, 43, 1), (46, 18, 51, 75), (5, 46, 75, 38), (38, 75, 50, 10), (34, 8, 36, 76), (18, 34, 76, 51), (51, 76, 49, 21), (49, 20, 48, 77), (21, 49, 77, 52), (52, 77, 31, 15), (53, 19, 47, 78), (22, 53, 78, 56), (56, 78, 34, 18), (57, 12, 40, 79), (23, 57, 79, 60), (60, 79, 33, 17), (61, 16, 44, 80), (24, 61, 80, 64), (64, 80, 27, 11), (105, 106, 143, 142), (88, 105, 142, 120), (85, 86, 118, 117), (102, 85, 117, 139), (103, 104, 141, 140), (96, 103, 140, 128), (83, 84, 116, 115), (100, 83, 115, 137), (101, 102, 139, 138), (94, 101, 138, 126), (81, 82, 114, 113), (98, 81, 113, 135), (99, 100, 137, 136), (92, 99, 136, 124), (97, 98, 135, 134), (90, 97, 134, 122), (95, 96, 128, 127), (112, 95, 127, 149), (93, 94, 126, 125), (110, 93, 125, 147), (111, 112, 149, 148), (86, 111, 148, 118), (91, 92, 124, 123), (108, 91, 123, 145), (109, 110, 147, 146), (84, 109, 146, 116), (89, 90, 122, 121), (106, 89, 121, 143), (107, 108, 145, 144), (82, 107, 144, 114), (87, 88, 120, 119), (104, 87, 119, 141), (5, 38, 99, 92), (38, 10, 100, 99), (9, 25, 81, 98), (25, 0, 82, 81), (6, 39, 101, 94), (39, 11, 102, 101), (10, 26, 83, 100), (26, 1, 84, 83), (7, 40, 103, 96), (40, 12, 104, 103), (11, 27, 85, 102), (27, 3, 86, 85), (2, 41, 105, 88), (41, 13, 106, 105), (12, 28, 87, 104), (28, 2, 88, 87), (0, 42, 107, 82), (42, 14, 108, 107), (13, 29, 89, 106), (29, 4, 90, 89), (1, 43, 109, 84), (43, 15, 110, 109), (14, 30, 91, 108), (30, 5, 92, 91), (3, 44, 111, 86), (44, 16, 112, 111), (15, 31, 93, 110), (31, 6, 94, 93), (16, 32, 95, 112), (32, 7, 96, 95), (4, 37, 97, 90), (37, 9, 98, 97), (193, 117, 118, 148), (192, 129, 128, 140), (191, 130, 131, 154), (190, 125, 126, 156), (189, 158, 157, 133), (188, 159, 160, 161), (187, 146, 147, 162), (186, 163, 155, 132), (185, 164, 165, 166), (184, 152, 153, 167), (183, 168, 141, 119), (182, 169, 170, 171), (181, 150, 151, 172), (180, 173, 149, 127), (179, 174, 175, 176), (178, 138, 139, 177), (174, 178, 177, 175), (157, 156, 178, 174), (156, 126, 138, 178), (150, 179, 176, 151), (131, 133, 179, 150), (133, 157, 174, 179), (129, 180, 127, 128), (151, 176, 180, 129), (176, 175, 173, 180), (169, 181, 172, 170), (155, 154, 181, 169), (154, 131, 150, 181), (121, 182, 171, 143), (122, 132, 182, 121), (132, 155, 169, 182), (142, 183, 119, 120), (143, 171, 183, 142), (171, 170, 168, 183), (164, 184, 167, 165), (145, 123, 184, 164), (123, 124, 152, 184), (113, 185, 166, 135), (114, 144, 185, 113), (144, 145, 164, 185), (134, 186, 132, 122), (135, 166, 186, 134), (166, 165, 163, 186), (159, 187, 162, 160), (137, 115, 187, 159), (115, 116, 146, 187), (152, 188, 161, 153), (124, 136, 188, 152), (136, 137, 159, 188), (130, 189, 133, 131), (153, 161, 189, 130), (161, 160, 158, 189), (158, 190, 156, 157), (160, 162, 190, 158), (162, 147, 125, 190), (163, 191, 154, 155), (165, 167, 191, 163), (167, 153, 130, 191), (168, 192, 140, 141), (170, 172, 192, 168), (172, 151, 129, 192), (173, 193, 148, 149), (175, 177, 193, 173), (177, 139, 117, 193)])
_uv = me_plane.uv_layers.new(name='UVMap')
_uv.uv.foreach_set('vector', [0.875, 0.875, 0.875, 1.0, 1.0, 1.0, 1.0, 0.875, 0.375, 0.875, 0.375, 1.0, 0.5, 1.0, 0.5, 0.875, 0.375, 0.375, 0.375, 0.5, 0.5, 0.5, 0.5, 0.375, 0.875, 0.375, 0.875, 0.5, 1.0, 0.5, 1.0, 0.375, 0.625, 0.375, 0.625, 0.5, 0.75, 0.5, 0.75, 0.375, 0.625, 0.125, 0.625, 0.25, 0.75, 0.25, 0.75, 0.125, 0.875, 0.125, 0.875, 0.25, 1.0, 0.25, 1.0, 0.125, 0.125, 0.375, 0.125, 0.5, 0.25, 0.5, 0.25, 0.375, 0.125, 0.125, 0.125, 0.25, 0.25, 0.25, 0.25, 0.125, 0.375, 0.125, 0.375, 0.25, 0.5, 0.25, 0.5, 0.125, 0.125, 0.875, 0.125, 1.0, 0.25, 1.0, 0.25, 0.875, 0.125, 0.625, 0.125, 0.75, 0.25, 0.75, 0.25, 0.625, 0.375, 0.625, 0.375, 0.75, 0.5, 0.75, 0.5, 0.625, 0.625, 0.875, 0.625, 1.0, 0.75, 1.0, 0.75, 0.875, 0.625, 0.625, 0.625, 0.75, 0.75, 0.75, 0.75, 0.625, 0.875, 0.625, 0.875, 0.75, 1.0, 0.75, 1.0, 0.625, 0.75, 0.625, 0.75, 0.75, 0.875, 0.75, 0.875, 0.625, 0.75, 0.5, 0.75, 0.625, 0.875, 0.625, 0.875, 0.5, 0.875, 0.5, 0.875, 0.625, 1.0, 0.625, 1.0, 0.5, 0.5, 0.625, 0.5, 0.75, 0.625, 0.75, 0.625, 0.625, 0.5, 0.5, 0.5, 0.625, 0.625, 0.625, 0.625, 0.5, 0.625, 0.5, 0.625, 0.625, 0.75, 0.625, 0.75, 0.5, 0.5, 0.875, 0.5, 1.0, 0.625, 1.0, 0.625, 0.875, 0.5, 0.75, 0.5, 0.875, 0.625, 0.875, 0.625, 0.75, 0.625, 0.75, 0.625, 0.875, 0.75, 0.875, 0.75, 0.75, 0.25, 0.625, 0.25, 0.75, 0.375, 0.75, 0.375, 0.625, 0.25, 0.5, 0.25, 0.625, 0.375, 0.625, 0.375, 0.5, 0.375, 0.5, 0.375, 0.625, 0.5, 0.625, 0.5, 0.5, 0.0, 0.625, 0.0, 0.75, 0.125, 0.75, 0.125, 0.625, 0.0, 0.5, 0.0, 0.625, 0.125, 0.625, 0.125, 0.5, 0.125, 0.5, 0.125, 0.625, 0.25, 0.625, 0.25, 0.5, 0.0, 0.875, 0.0, 1.0, 0.125, 1.0, 0.125, 0.875, 0.0, 0.75, 0.0, 0.875, 0.125, 0.875, 0.125, 0.75, 0.125, 0.75, 0.125, 0.875, 0.25, 0.875, 0.25, 0.75, 0.25, 0.125, 0.25, 0.25, 0.375, 0.25, 0.375, 0.125, 0.25, 0.0, 0.25, 0.125, 0.375, 0.125, 0.375, 0.0, 0.375, 0.0, 0.375, 0.125, 0.5, 0.125, 0.5, 0.0, 0.0, 0.125, 0.0, 0.25, 0.125, 0.25, 0.125, 0.125, 0.0, 0.0, 0.0, 0.125, 0.125, 0.125, 0.125, 0.0, 0.125, 0.0, 0.125, 0.125, 0.25, 0.125, 0.25, 0.0, 0.0, 0.375, 0.0, 0.5, 0.125, 0.5, 0.125, 0.375, 0.0, 0.25, 0.0, 0.375, 0.125, 0.375, 0.125, 0.25, 0.125, 0.25, 0.125, 0.375, 0.25, 0.375, 0.25, 0.25, 0.75, 0.125, 0.75, 0.25, 0.875, 0.25, 0.875, 0.125, 0.75, 0.0, 0.75, 0.125, 0.875, 0.125, 0.875, 0.0, 0.875, 0.0, 0.875, 0.125, 1.0, 0.125, 1.0, 0.0, 0.5, 0.125, 0.5, 0.25, 0.625, 0.25, 0.625, 0.125, 0.5, 0.0, 0.5, 0.125, 0.625, 0.125, 0.625, 0.0, 0.625, 0.0, 0.625, 0.125, 0.75, 0.125, 0.75, 0.0, 0.5, 0.375, 0.5, 0.5, 0.625, 0.5, 0.625, 0.375, 0.5, 0.25, 0.5, 0.375, 0.625, 0.375, 0.625, 0.25, 0.625, 0.25, 0.625, 0.375, 0.75, 0.375, 0.75, 0.25, 0.75, 0.375, 0.75, 0.5, 0.875, 0.5, 0.875, 0.375, 0.75, 0.25, 0.75, 0.375, 0.875, 0.375, 0.875, 0.25, 0.875, 0.25, 0.875, 0.375, 1.0, 0.375, 1.0, 0.25, 0.25, 0.375, 0.25, 0.5, 0.375, 0.5, 0.375, 0.375, 0.25, 0.25, 0.25, 0.375, 0.375, 0.375, 0.375, 0.25, 0.375, 0.25, 0.375, 0.375, 0.5, 0.375, 0.5, 0.25, 0.25, 0.875, 0.25, 1.0, 0.375, 1.0, 0.375, 0.875, 0.25, 0.75, 0.25, 0.875, 0.375, 0.875, 0.375, 0.75, 0.375, 0.75, 0.375, 0.875, 0.5, 0.875, 0.5, 0.75, 0.75, 0.875, 0.75, 1.0, 0.875, 1.0, 0.875, 0.875, 0.75, 0.75, 0.75, 0.875, 0.875, 0.875, 0.875, 0.75, 0.875, 0.75, 0.875, 0.875, 1.0, 0.875, 1.0, 0.75, 0.0, 0.875, 0.0, 0.75, 0.0, 0.75, 0.0, 0.875, 0.0, 1.0, 0.0, 0.875, 0.0, 0.875, 0.0, 1.0, 1.0, 0.875, 1.0, 1.0, 1.0, 1.0, 1.0, 0.875, 1.0, 0.75, 1.0, 0.875, 1.0, 0.875, 1.0, 0.75, 0.375, 1.0, 0.25, 1.0, 0.25, 1.0, 0.375, 1.0, 0.5, 1.0, 0.375, 1.0, 0.375, 1.0, 0.5, 1.0, 0.875, 0.0, 1.0, 0.0, 1.0, 0.0, 0.875, 0.0, 0.75, 0.0, 0.875, 0.0, 0.875, 0.0, 0.75, 0.0, 1.0, 0.625, 1.0, 0.75, 1.0, 0.75, 1.0, 0.625, 1.0, 0.5, 1.0, 0.625, 1.0, 0.625, 1.0, 0.5, 0.0, 0.125, 0.0, 0.0, 0.0, 0.0, 0.0, 0.125, 0.0, 0.25, 0.0, 0.125, 0.0, 0.125, 0.0, 0.25, 0.625, 0.0, 0.75, 0.0, 0.75, 0.0, 0.625, 0.0, 0.5, 0.0, 0.625, 0.0, 0.625, 0.0, 0.5, 0.0, 0.0, 0.375, 0.0, 0.25, 0.0, 0.25, 0.0, 0.375, 0.0, 0.5, 0.0, 0.375, 0.0, 0.375, 0.0, 0.5, 0.625, 1.0, 0.5, 1.0, 0.5, 1.0, 0.625, 1.0, 0.75, 1.0, 0.625, 1.0, 0.625, 1.0, 0.75, 1.0, 1.0, 0.375, 1.0, 0.5, 1.0, 0.5, 1.0, 0.375, 1.0, 0.25, 1.0, 0.375, 1.0, 0.375, 1.0, 0.25, 0.875, 1.0, 0.75, 1.0, 0.75, 1.0, 0.875, 1.0, 1.0, 1.0, 0.875, 1.0, 0.875, 1.0, 1.0, 1.0, 0.375, 0.0, 0.5, 0.0, 0.5, 0.0, 0.375, 0.0, 0.25, 0.0, 0.375, 0.0, 0.375, 0.0, 0.25, 0.0, 1.0, 0.125, 1.0, 0.25, 1.0, 0.25, 1.0, 0.125, 1.0, 0.0, 1.0, 0.125, 1.0, 0.125, 1.0, 0.0, 0.0, 0.625, 0.0, 0.5, 0.0, 0.5, 0.0, 0.625, 0.0, 0.75, 0.0, 0.625, 0.0, 0.625, 0.0, 0.75, 0.125, 0.0, 0.25, 0.0, 0.25, 0.0, 0.125, 0.0, 0.0, 0.0, 0.125, 0.0, 0.125, 0.0, 0.0, 0.0, 0.125, 1.0, 0.0, 1.0, 0.0, 1.0, 0.125, 1.0, 0.25, 1.0, 0.125, 1.0, 0.125, 1.0, 0.25, 1.0, 0.5, 0.0, 0.625, 0.0, 0.625, 0.0, 0.5, 0.0, 0.625, 0.0, 0.75, 0.0, 0.75, 0.0, 0.625, 0.0, 0.0, 0.25, 0.0, 0.125, 0.0, 0.125, 0.0, 0.25, 0.0, 0.125, 0.0, 0.0, 0.0, 0.0, 0.0, 0.125, 1.0, 0.5, 1.0, 0.625, 1.0, 0.625, 1.0, 0.5, 1.0, 0.625, 1.0, 0.75, 1.0, 0.75, 1.0, 0.625, 0.75, 0.0, 0.875, 0.0, 0.875, 0.0, 0.75, 0.0, 0.875, 0.0, 1.0, 0.0, 1.0, 0.0, 0.875, 0.0, 0.5, 1.0, 0.375, 1.0, 0.375, 1.0, 0.5, 1.0, 0.375, 1.0, 0.25, 1.0, 0.25, 1.0, 0.375, 1.0, 1.0, 0.75, 1.0, 0.875, 1.0, 0.875, 1.0, 0.75, 1.0, 0.875, 1.0, 1.0, 1.0, 1.0, 1.0, 0.875, 0.0, 1.0, 0.0, 0.875, 0.0, 0.875, 0.0, 1.0, 0.0, 0.875, 0.0, 0.75, 0.0, 0.75, 0.0, 0.875, 0.25, 1.0, 0.125, 1.0, 0.125, 1.0, 0.25, 1.0, 0.125, 1.0, 0.0, 1.0, 0.0, 1.0, 0.125, 1.0, 0.0, 0.0, 0.125, 0.0, 0.125, 0.0, 0.0, 0.0, 0.125, 0.0, 0.25, 0.0, 0.25, 0.0, 0.125, 0.0, 0.0, 0.75, 0.0, 0.625, 0.0, 0.625, 0.0, 0.75, 0.0, 0.625, 0.0, 0.5, 0.0, 0.5, 0.0, 0.625, 1.0, 0.0, 1.0, 0.125, 1.0, 0.125, 1.0, 0.0, 1.0, 0.125, 1.0, 0.25, 1.0, 0.25, 1.0, 0.125, 0.25, 0.0, 0.375, 0.0, 0.375, 0.0, 0.25, 0.0, 0.375, 0.0, 0.5, 0.0, 0.5, 0.0, 0.375, 0.0, 1.0, 1.0, 0.875, 1.0, 0.875, 1.0, 1.0, 1.0, 0.875, 1.0, 0.75, 1.0, 0.75, 1.0, 0.875, 1.0, 1.0, 0.25, 1.0, 0.375, 1.0, 0.375, 1.0, 0.25, 1.0, 0.375, 1.0, 0.5, 1.0, 0.5, 1.0, 0.375, 0.75, 1.0, 0.625, 1.0, 0.625, 1.0, 0.75, 1.0, 0.625, 1.0, 0.5, 1.0, 0.5, 1.0, 0.625, 1.0, 0.0, 0.5, 0.0, 0.375, 0.0, 0.375, 0.0, 0.5, 0.0, 0.375, 0.0, 0.25, 0.0, 0.25, 0.0, 0.375, 0.875, 0.875, 1.0, 0.875, 1.0, 1.0, 0.875, 1.0, 0.375, 0.875, 0.5, 0.875, 0.5, 1.0, 0.375, 1.0, 0.375, 0.375, 0.5, 0.375, 0.5, 0.5, 0.375, 0.5, 0.875, 0.375, 1.0, 0.375, 1.0, 0.5, 0.875, 0.5, 0.625, 0.375, 0.75, 0.375, 0.75, 0.5, 0.625, 0.5, 0.625, 0.125, 0.75, 0.125, 0.75, 0.25, 0.625, 0.25, 0.875, 0.125, 1.0, 0.125, 1.0, 0.25, 0.875, 0.25, 0.125, 0.375, 0.25, 0.375, 0.25, 0.5, 0.125, 0.5, 0.125, 0.125, 0.25, 0.125, 0.25, 0.25, 0.125, 0.25, 0.375, 0.125, 0.5, 0.125, 0.5, 0.25, 0.375, 0.25, 0.125, 0.875, 0.25, 0.875, 0.25, 1.0, 0.125, 1.0, 0.125, 0.625, 0.25, 0.625, 0.25, 0.75, 0.125, 0.75, 0.375, 0.625, 0.5, 0.625, 0.5, 0.75, 0.375, 0.75, 0.625, 0.875, 0.75, 0.875, 0.75, 1.0, 0.625, 1.0, 0.625, 0.625, 0.75, 0.625, 0.75, 0.75, 0.625, 0.75, 0.875, 0.625, 1.0, 0.625, 1.0, 0.75, 0.875, 0.75, 0.75, 0.625, 0.875, 0.625, 0.875, 0.75, 0.75, 0.75, 0.75, 0.5, 0.875, 0.5, 0.875, 0.625, 0.75, 0.625, 0.875, 0.5, 1.0, 0.5, 1.0, 0.625, 0.875, 0.625, 0.5, 0.625, 0.625, 0.625, 0.625, 0.75, 0.5, 0.75, 0.5, 0.5, 0.625, 0.5, 0.625, 0.625, 0.5, 0.625, 0.625, 0.5, 0.75, 0.5, 0.75, 0.625, 0.625, 0.625, 0.5, 0.875, 0.625, 0.875, 0.625, 1.0, 0.5, 1.0, 0.5, 0.75, 0.625, 0.75, 0.625, 0.875, 0.5, 0.875, 0.625, 0.75, 0.75, 0.75, 0.75, 0.875, 0.625, 0.875, 0.25, 0.625, 0.375, 0.625, 0.375, 0.75, 0.25, 0.75, 0.25, 0.5, 0.375, 0.5, 0.375, 0.625, 0.25, 0.625, 0.375, 0.5, 0.5, 0.5, 0.5, 0.625, 0.375, 0.625, 0.0, 0.625, 0.125, 0.625, 0.125, 0.75, 0.0, 0.75, 0.0, 0.5, 0.125, 0.5, 0.125, 0.625, 0.0, 0.625, 0.125, 0.5, 0.25, 0.5, 0.25, 0.625, 0.125, 0.625, 0.0, 0.875, 0.125, 0.875, 0.125, 1.0, 0.0, 1.0, 0.0, 0.75, 0.125, 0.75, 0.125, 0.875, 0.0, 0.875, 0.125, 0.75, 0.25, 0.75, 0.25, 0.875, 0.125, 0.875, 0.25, 0.125, 0.375, 0.125, 0.375, 0.25, 0.25, 0.25, 0.25, 0.0, 0.375, 0.0, 0.375, 0.125, 0.25, 0.125, 0.375, 0.0, 0.5, 0.0, 0.5, 0.125, 0.375, 0.125, 0.0, 0.125, 0.125, 0.125, 0.125, 0.25, 0.0, 0.25, 0.0, 0.0, 0.125, 0.0, 0.125, 0.125, 0.0, 0.125, 0.125, 0.0, 0.25, 0.0, 0.25, 0.125, 0.125, 0.125, 0.0, 0.375, 0.125, 0.375, 0.125, 0.5, 0.0, 0.5, 0.0, 0.25, 0.125, 0.25, 0.125, 0.375, 0.0, 0.375, 0.125, 0.25, 0.25, 0.25, 0.25, 0.375, 0.125, 0.375, 0.75, 0.125, 0.875, 0.125, 0.875, 0.25, 0.75, 0.25, 0.75, 0.0, 0.875, 0.0, 0.875, 0.125, 0.75, 0.125, 0.875, 0.0, 1.0, 0.0, 1.0, 0.125, 0.875, 0.125, 0.5, 0.125, 0.625, 0.125, 0.625, 0.25, 0.5, 0.25, 0.5, 0.0, 0.625, 0.0, 0.625, 0.125, 0.5, 0.125, 0.625, 0.0, 0.75, 0.0, 0.75, 0.125, 0.625, 0.125, 0.5, 0.375, 0.625, 0.375, 0.625, 0.5, 0.5, 0.5, 0.5, 0.25, 0.625, 0.25, 0.625, 0.375, 0.5, 0.375, 0.625, 0.25, 0.75, 0.25, 0.75, 0.375, 0.625, 0.375, 0.75, 0.375, 0.875, 0.375, 0.875, 0.5, 0.75, 0.5, 0.75, 0.25, 0.875, 0.25, 0.875, 0.375, 0.75, 0.375, 0.875, 0.25, 1.0, 0.25, 1.0, 0.375, 0.875, 0.375, 0.25, 0.375, 0.375, 0.375, 0.375, 0.5, 0.25, 0.5, 0.25, 0.25, 0.375, 0.25, 0.375, 0.375, 0.25, 0.375, 0.375, 0.25, 0.5, 0.25, 0.5, 0.375, 0.375, 0.375, 0.25, 0.875, 0.375, 0.875, 0.375, 1.0, 0.25, 1.0, 0.25, 0.75, 0.375, 0.75, 0.375, 0.875, 0.25, 0.875, 0.375, 0.75, 0.5, 0.75, 0.5, 0.875, 0.375, 0.875, 0.75, 0.875, 0.875, 0.875, 0.875, 1.0, 0.75, 1.0, 0.75, 0.75, 0.875, 0.75, 0.875, 0.875, 0.75, 0.875, 0.875, 0.75, 1.0, 0.75, 1.0, 0.875, 0.875, 0.875])
me_plane.use_remesh_fix_poles = True
me_plane.use_remesh_preserve_attributes = False
me_plane.update()
me_circle = bpy.data.meshes.new('Circle')
me_circle.from_pydata([(0.0, 1.0, 0.0), (-0.1951, 0.9808, 0.0), (-0.3827, 0.9239, 0.0), (-0.5556, 0.8315, 0.0), (-0.7071, 0.7071, 0.0), (-0.8315, 0.5556, 0.0), (-0.9239, 0.3827, 0.0), (-0.9808, 0.1951, 0.0), (-1.0, -4.371e-08, 0.0), (-0.9808, -0.1951, 0.0), (-0.9239, -0.3827, 0.0), (-0.8315, -0.5556, 0.0), (-0.7071, -0.7071, 0.0), (-0.5556, -0.8315, 0.0), (-0.3827, -0.9239, 0.0), (-0.1951, -0.9808, 0.0), (8.742e-08, -1.0, 0.0), (0.1951, -0.9808, 0.0), (0.3827, -0.9239, 0.0), (0.5556, -0.8315, 0.0), (0.7071, -0.7071, 0.0), (0.8315, -0.5556, 0.0), (0.9239, -0.3827, 0.0), (0.9808, -0.1951, 0.0), (1.0, 1.192e-08, 0.0), (0.9808, 0.1951, 0.0), (0.9239, 0.3827, 0.0), (0.8315, 0.5556, 0.0), (0.7071, 0.7071, 0.0), (0.5556, 0.8315, 0.0), (0.3827, 0.9239, 0.0), (0.1951, 0.9808, 0.0), (2.613e-08, 1.663e-08, 0.0), (-0.1913, 0.9619, 0.02815), (-1.346e-09, 0.9808, 0.02815), (-0.3753, 0.9061, 0.02815), (-0.5449, 0.8155, 0.02815), (-0.6935, 0.6935, 0.02815), (-0.8155, 0.5449, 0.02815), (-0.9061, 0.3753, 0.02815), (-0.9619, 0.1913, 0.02815), (-0.9808, -4.047e-08, 0.02815), (-0.9619, -0.1913, 0.02815), (-0.9061, -0.3753, 0.02815), (-0.8155, -0.5449, 0.02815), (-0.6935, -0.6935, 0.02815), (-0.5449, -0.8155, 0.02815), (-0.3753, -0.9061, 0.02815), (-0.1913, -0.9619, 0.02815), (8.183e-08, -0.9808, 0.02815), (0.1913, -0.9619, 0.02815), (0.3753, -0.9061, 0.02815), (0.5449, -0.8155, 0.02815), (0.6935, -0.6935, 0.02815), (0.8155, -0.5449, 0.02815), (0.9061, -0.3753, 0.02815), (0.9619, -0.1913, 0.02815), (0.9808, 1.212e-08, 0.02815), (0.9619, 0.1913, 0.02815), (0.9061, 0.3753, 0.02815), (0.8155, 0.5449, 0.02815), (0.6935, 0.6935, 0.02815), (0.5449, 0.8155, 0.02815), (0.3753, 0.9061, 0.02815), (0.1913, 0.9619, 0.02815), (2.335e-08, 1.396e-08, 0.2105)], [], [(1, 32, 2), (2, 32, 3), (3, 32, 4), (4, 32, 5), (5, 32, 6), (6, 32, 7), (7, 32, 8), (8, 32, 9), (9, 32, 10), (10, 32, 11), (11, 32, 12), (12, 32, 13), (13, 32, 14), (14, 32, 15), (15, 32, 16), (16, 32, 17), (17, 32, 18), (18, 32, 19), (19, 32, 20), (20, 32, 21), (21, 32, 22), (22, 32, 23), (23, 32, 24), (24, 32, 25), (25, 32, 26), (26, 32, 27), (27, 32, 28), (28, 32, 29), (29, 32, 30), (30, 32, 31), (31, 32, 0), (0, 32, 1), (33, 35, 65), (35, 36, 65), (36, 37, 65), (37, 38, 65), (38, 39, 65), (39, 40, 65), (40, 41, 65), (41, 42, 65), (42, 43, 65), (43, 44, 65), (44, 45, 65), (45, 46, 65), (46, 47, 65), (47, 48, 65), (48, 49, 65), (49, 50, 65), (50, 51, 65), (51, 52, 65), (52, 53, 65), (53, 54, 65), (54, 55, 65), (55, 56, 65), (56, 57, 65), (57, 58, 65), (58, 59, 65), (59, 60, 65), (60, 61, 65), (61, 62, 65), (62, 63, 65), (63, 64, 65), (64, 34, 65), (34, 33, 65), (8, 9, 42, 41), (22, 23, 56, 55), (9, 10, 43, 42), (23, 24, 57, 56), (10, 11, 44, 43), (24, 25, 58, 57), (11, 12, 45, 44), (25, 26, 59, 58), (12, 13, 46, 45), (26, 27, 60, 59), (13, 14, 47, 46), (0, 1, 33, 34), (27, 28, 61, 60), (14, 15, 48, 47), (1, 2, 35, 33), (28, 29, 62, 61), (15, 16, 49, 48), (2, 3, 36, 35), (29, 30, 63, 62), (16, 17, 50, 49), (3, 4, 37, 36), (30, 31, 64, 63), (17, 18, 51, 50), (4, 5, 38, 37), (31, 0, 34, 64), (18, 19, 52, 51), (5, 6, 39, 38), (19, 20, 53, 52), (6, 7, 40, 39), (20, 21, 54, 53), (7, 8, 41, 40), (21, 22, 55, 54)])
_uv = me_circle.uv_layers.new(name='UVMap')
_uv.uv.foreach_set('vector', [0.0, 0.0, 0.0, 0.0, 0.0, 0.0, 0.0, 0.0, 0.0, 0.0, 0.0, 0.0, 0.0, 0.0, 0.0, 0.0, 0.0, 0.0, 0.0, 0.0, 0.0, 0.0, 0.0, 0.0, 0.0, 0.0, 0.0, 0.0, 0.0, 0.0, 0.0, 0.0, 0.0, 0.0, 0.0, 0.0, 0.0, 0.0, 0.0, 0.0, 0.0, 0.0, 0.0, 0.0, 0.0, 0.0, 0.0, 0.0, 0.0, 0.0, 0.0, 0.0, 0.0, 0.0, 0.0, 0.0, 0.0, 0.0, 0.0, 0.0, 0.0, 0.0, 0.0, 0.0, 0.0, 0.0, 0.0, 0.0, 0.0, 0.0, 0.0, 0.0, 0.0, 0.0, 0.0, 0.0, 0.0, 0.0, 0.0, 0.0, 0.0, 0.0, 0.0, 0.0, 0.0, 0.0, 0.0, 0.0, 0.0, 0.0, 0.0, 0.0, 0.0, 0.0, 0.0, 0.0, 0.0, 0.0, 0.0, 0.0, 0.0, 0.0, 0.0, 0.0, 0.0, 0.0, 0.0, 0.0, 0.0, 0.0, 0.0, 0.0, 0.0, 0.0, 0.0, 0.0, 0.0, 0.0, 0.0, 0.0, 0.0, 0.0, 0.0, 0.0, 0.0, 0.0, 0.0, 0.0, 0.0, 0.0, 0.0, 0.0, 0.0, 0.0, 0.0, 0.0, 0.0, 0.0, 0.0, 0.0, 0.0, 0.0, 0.0, 0.0, 0.0, 0.0, 0.0, 0.0, 0.0, 0.0, 0.0, 0.0, 0.0, 0.0, 0.0, 0.0, 0.0, 0.0, 0.0, 0.0, 0.0, 0.0, 0.0, 0.0, 0.0, 0.0, 0.0, 0.0, 0.0, 0.0, 0.0, 0.0, 0.0, 0.0, 0.0, 0.0, 0.0, 0.0, 0.0, 0.0, 0.0, 0.0, 0.0, 0.0, 0.0, 0.0, 0.0, 0.0, 0.0, 0.0, 0.0, 0.0, 0.0, 0.0, 0.0, 0.0, 0.0, 0.0, 0.0, 0.0, 0.0, 0.0, 0.0, 0.0, 0.0, 0.0, 0.0, 0.0, 0.0, 0.0, 0.0, 0.0, 0.0, 0.0, 0.0, 0.0, 0.0, 0.0, 0.0, 0.0, 0.0, 0.0, 0.0, 0.0, 0.0, 0.0, 0.0, 0.0, 0.0, 0.0, 0.0, 0.0, 0.0, 0.0, 0.0, 0.0, 0.0, 0.0, 0.0, 0.0, 0.0, 0.0, 0.0, 0.0, 0.0, 0.0, 0.0, 0.0, 0.0, 0.0, 0.0, 0.0, 0.0, 0.0, 0.0, 0.0, 0.0, 0.0, 0.0, 0.0, 0.0, 0.0, 0.0, 0.0, 0.0, 0.0, 0.0, 0.0, 0.0, 0.0, 0.0, 0.0, 0.0, 0.0, 0.0, 0.0, 0.0, 0.0, 0.0, 0.0, 0.0, 0.0, 0.0, 0.0, 0.0, 0.0, 0.0, 0.0, 0.0, 0.0, 0.0, 0.0, 0.0, 0.0, 0.0, 0.0, 0.0, 0.0, 0.0, 0.0, 0.0, 0.0, 0.0, 0.0, 0.0, 0.0, 0.0, 0.0, 0.0, 0.0, 0.0, 0.0, 0.0, 0.0, 0.0, 0.0, 0.0, 0.0, 0.0, 0.0, 0.0, 0.0, 0.0, 0.0, 0.0, 0.0, 0.0, 0.0, 0.0, 0.0, 0.0, 0.0, 0.0, 0.0, 0.0, 0.0, 0.0, 0.0, 0.0, 0.0, 0.0, 0.0, 0.0, 0.0, 0.0, 0.0, 0.0, 0.0, 0.0, 0.0, 0.0, 0.0, 0.0, 0.0, 0.0, 0.0, 0.0, 0.0, 0.0, 0.0, 0.0, 0.0, 0.0, 0.0, 0.0, 0.0, 0.0, 0.0, 0.0, 0.0, 0.0, 0.0, 0.0, 0.0, 0.0, 0.0, 0.0, 0.0, 0.0, 0.0, 0.0, 0.0, 0.0, 0.0, 0.0, 0.0, 0.0, 0.0, 0.0, 0.0, 0.0, 0.0, 0.0, 0.0, 0.0, 0.0, 0.0, 0.0, 0.0, 0.0, 0.0, 0.0, 0.0, 0.0, 0.0, 0.0, 0.0, 0.0, 0.0, 0.0, 0.0, 0.0, 0.0, 0.0, 0.0, 0.0, 0.0, 0.0, 0.0, 0.0, 0.0, 0.0, 0.0, 0.0, 0.0, 0.0, 0.0, 0.0, 0.0, 0.0, 0.0, 0.0, 0.0, 0.0, 0.0, 0.0, 0.0, 0.0, 0.0, 0.0, 0.0, 0.0, 0.0, 0.0, 0.0, 0.0, 0.0, 0.0, 0.0, 0.0, 0.0, 0.0, 0.0, 0.0, 0.0, 0.0, 0.0, 0.0, 0.0, 0.0, 0.0, 0.0, 0.0, 0.0, 0.0, 0.0, 0.0, 0.0, 0.0, 0.0, 0.0, 0.0, 0.0, 0.0, 0.0, 0.0, 0.0, 0.0, 0.0, 0.0, 0.0, 0.0, 0.0, 0.0, 0.0, 0.0, 0.0, 0.0, 0.0, 0.0, 0.0, 0.0, 0.0, 0.0, 0.0, 0.0, 0.0, 0.0, 0.0, 0.0, 0.0, 0.0, 0.0, 0.0, 0.0, 0.0, 0.0, 0.0, 0.0, 0.0, 0.0, 0.0, 0.0, 0.0, 0.0, 0.0, 0.0, 0.0, 0.0, 0.0, 0.0, 0.0, 0.0, 0.0, 0.0, 0.0, 0.0, 0.0, 0.0, 0.0, 0.0, 0.0, 0.0, 0.0, 0.0, 0.0, 0.0, 0.0, 0.0, 0.0, 0.0, 0.0, 0.0, 0.0, 0.0, 0.0, 0.0, 0.0, 0.0, 0.0, 0.0, 0.0, 0.0, 0.0, 0.0, 0.0, 0.0, 0.0, 0.0, 0.0, 0.0, 0.0, 0.0, 0.0, 0.0, 0.0, 0.0, 0.0, 0.0, 0.0, 0.0, 0.0, 0.0, 0.0, 0.0, 0.0, 0.0, 0.0, 0.0, 0.0, 0.0, 0.0, 0.0, 0.0, 0.0, 0.0, 0.0, 0.0, 0.0, 0.0, 0.0, 0.0, 0.0, 0.0, 0.0, 0.0, 0.0, 0.0, 0.0, 0.0, 0.0, 0.0, 0.0, 0.0, 0.0, 0.0, 0.0, 0.0, 0.0, 0.0, 0.0, 0.0, 0.0, 0.0, 0.0, 0.0, 0.0, 0.0, 0.0, 0.0, 0.0, 0.0, 0.0, 0.0, 0.0, 0.0, 0.0, 0.0, 0.0, 0.0, 0.0, 0.0, 0.0, 0.0, 0.0, 0.0, 0.0, 0.0, 0.0, 0.0])
me_circle.use_remesh_fix_poles = True
me_circle.use_remesh_preserve_attributes = False
me_circle.update()

# ---- objects
ob_light = bpy.data.objects.new('Light', light_light)
ob_camera = bpy.data.objects.new('Camera', cam_camera)
ob_cylinder_001 = bpy.data.objects.new('Cylinder.001', me_cylinder_001)
ob_plane = bpy.data.objects.new('Plane', me_plane)
ob_circle = bpy.data.objects.new('Circle', me_circle)

# ---- transforms, parenting, visibility, modifiers, constraints
ob_light.location = (4.076, 1.005, 5.904)
ob_light.rotation_euler = (0.6503, 0.05522, 1.866)
ob_light.lock_rotations_4d = False
ob_light.empty_display_type = 'ARROWS'
ob_light.color = (0.0, 0.0, 0.0, 0.0)
ob_light.lineart.crease_threshold = 0.0
ob_camera.location = (7.359, -6.926, 4.958)
ob_camera.rotation_euler = (1.109, 0.0, 0.8149)
ob_camera.lock_rotations_4d = False
ob_camera.empty_display_type = 'ARROWS'
ob_camera.color = (0.0, 0.0, 0.0, 0.0)
ob_camera.display_type = 'WIRE'
ob_camera.lineart.crease_threshold = 0.0
ob_cylinder_001.location = (0.0, 0.0, 1.0)
ob_plane.location = (-0.477, 0.0, 1.486)
ob_plane.rotation_euler = (1.571, 0.0, 0.0)
_m = ob_plane.modifiers.new('Cloth', 'CLOTH')
ob_circle.location = (0.0, 0.0, 0.0)

# ---- collection membership
col_collection.objects.link(ob_light)
col_collection.objects.link(ob_camera)
col_collection.objects.link(ob_cylinder_001)
col_collection.objects.link(ob_plane)
col_collection.objects.link(ob_circle)

# ---- scene / render settings (as saved in the file)
scene.camera = ob_camera
scene.frame_start = 1; scene.frame_end = 250; scene.frame_set(1)
scene.render.engine = 'BLENDER_EEVEE_NEXT'
scene.cycles.sampling_pattern = 'TABULATED_SOBOL'
scene.cycles.use_light_tree = False
scene.view_settings.view_transform = 'Filmic'
bpy.context.view_layer.update()
